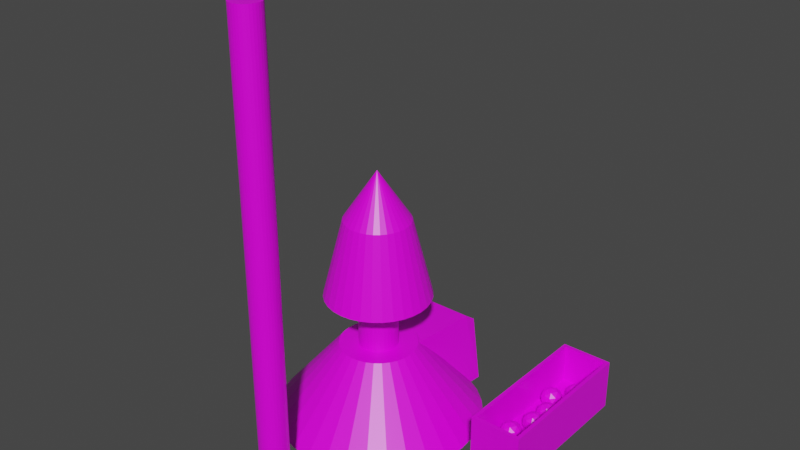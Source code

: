 # Source: kohler.blend  (saved by Blender 2.92.15; exported with 4.5.12 LTS)
import bpy
from mathutils import Matrix  # noqa: F401  (used for matrix-valued properties, if any)

bpy.ops.wm.read_factory_settings(use_empty=True)
scene = bpy.context.scene
scene.name = 'Scene'

# ---- collections
col_collection = bpy.data.collections.new('Collection'); scene.collection.children.link(col_collection)

# ---- images (referenced by path relative to the original .blend; pixels are not part of the script)
import os
ASSET_DIR = os.environ.get("B2B_ASSET_DIR", "")  # directory of the original .blend (textures are referenced by path, not embedded)
HERE = os.path.dirname(os.path.abspath(__file__))  # packed textures are extracted next to this script under _unpacked/

def load_image(name, relpath, width, height, colorspace="sRGB"):
    """Load a texture the original file referenced (path relative to the .blend, or extracted next to this script)."""
    p = next((c for c in (os.path.join(HERE, relpath), os.path.join(ASSET_DIR, relpath)) if relpath and os.path.exists(c)), "")
    if p:
        img = bpy.data.images.load(p, check_existing=True)
        img.name = name
    else:  # same state as the original file: an image datablock whose file is absent (Cycles renders it pink)
        img = bpy.data.images.new(name, width, height)
        img.source = "FILE"
        img.filepath = "//" + (relpath or name)
    img.colorspace_settings.name = colorspace
    return img
img_rkhfe1cp_png = load_image('RKhFe1cP.png', 'RKhFe1cP.png', 1024, 1024, 'sRGB')

# ---- materials (node trees are filled in below, after node groups)
mat_material = bpy.data.materials.new('Material')
mat_material.alpha_threshold = 0.0
mat_material.use_transparent_shadow = False
mat_material.line_color = (0.0, 0.0, 0.0, 1.0)

# ---- material node trees
mat_material.use_nodes = True; mat_material.node_tree.nodes.clear()
_N = mat_material.node_tree.nodes; _L = mat_material.node_tree.links
n0 = _N.new('ShaderNodeOutputMaterial'); n0.name = 'Material Output'; n0.location = (300, 300)
n1 = _N.new('ShaderNodeBsdfPrincipled'); n1.name = 'Principled BSDF'; n1.location = (10, 300)
n1.distribution = 'GGX'
n1.subsurface_method = 'BURLEY'
n1.inputs[2].default_value = 0.4
n1.inputs[3].default_value = 1.45
n1.inputs[27].default_value = (0.0, 0.0, 0.0, 1.0)
n1.inputs[28].default_value = 1.0
n2 = _N.new('ShaderNodeTexImage'); n2.name = 'Image Texture'; n2.location = (-399, 209)
n2.image = img_rkhfe1cp_png
_L.new(n1.outputs[0], n0.inputs[0])
_L.new(n2.outputs[0], n1.inputs[0])
n0.is_active_output = True

# ---- world
world_world = bpy.data.worlds.new('World'); scene.world = world_world
world_world.use_nodes = True; world_world.node_tree.nodes.clear()
_N = world_world.node_tree.nodes; _L = world_world.node_tree.links
n0 = _N.new('ShaderNodeOutputWorld'); n0.name = 'World Output'; n0.location = (300, 300)
n1 = _N.new('ShaderNodeBackground'); n1.name = 'Background'; n1.location = (10, 300)
n1.inputs[0].default_value = (0.05088, 0.05088, 0.05088, 1.0)
_L.new(n1.outputs[0], n0.inputs[0])
n0.is_active_output = True
world_world.color = (0.05088, 0.05088, 0.05088)
world_world.use_sun_shadow = False
world_world.sun_shadow_jitter_overblur = 0.0

# ---- meshes
me_cylinder = bpy.data.meshes.new('Cylinder')
me_cylinder.from_pydata([(-1.164e-07, 2.674, -1.0), (-1.894e-07, 0.5041, 1.0), (0.5216, 2.622, -1.0), (0.09834, 0.4944, 1.0), (1.023, 2.47, -1.0), (0.1929, 0.4657, 1.0), (1.485, 2.223, -1.0), (0.28, 0.4191, 1.0), (1.89, 1.89, -1.0), (0.3564, 0.3564, 1.0), (2.223, 1.485, -1.0), (0.4191, 0.28, 1.0), (2.47, 1.023, -1.0), (0.4657, 0.1929, 1.0), (2.622, 0.5216, -1.0), (0.4944, 0.09834, 1.0), (2.674, -3.316e-07, -1.0), (0.5041, -6.159e-10, 1.0), (2.622, -0.5216, -1.0), (0.4944, -0.09834, 1.0), (2.47, -1.023, -1.0), (0.4657, -0.1929, 1.0), (2.223, -1.485, -1.0), (0.4191, -0.28, 1.0), (1.89, -1.89, -1.0), (0.3564, -0.3564, 1.0), (1.485, -2.223, -1.0), (0.28, -0.4191, 1.0), (1.023, -2.47, -1.0), (0.1929, -0.4657, 1.0), (0.5216, -2.622, -1.0), (0.09834, -0.4944, 1.0), (-9.876e-07, -2.674, -1.0), (-1.736e-07, -0.5041, 1.0), (-0.5216, -2.622, -1.0), (-0.09834, -0.4944, 1.0), (-1.023, -2.47, -1.0), (-0.1929, -0.4657, 1.0), (-1.485, -2.223, -1.0), (-0.28, -0.4191, 1.0), (-1.89, -1.89, -1.0), (-0.3564, -0.3564, 1.0), (-2.223, -1.485, -1.0), (-0.4191, -0.28, 1.0), (-2.47, -1.023, -1.0), (-0.4657, -0.1929, 1.0), (-2.622, -0.5216, -1.0), (-0.4944, -0.09834, 1.0), (-2.674, 2.048e-06, -1.0), (-0.5041, 5.126e-07, 1.0), (-2.622, 0.5216, -1.0), (-0.4944, 0.09834, 1.0), (-2.47, 1.023, -1.0), (-0.4657, 0.1929, 1.0), (-2.223, 1.485, -1.0), (-0.4191, 0.28, 1.0), (-1.89, 1.89, -1.0), (-0.3564, 0.3564, 1.0), (-1.485, 2.223, -1.0), (-0.28, 0.4191, 1.0), (-1.023, 2.47, -1.0), (-0.1929, 0.4657, 1.0), (-0.5216, 2.622, -1.0), (-0.09834, 0.4944, 1.0), (0.2646, 1.33, 2.379), (-1.168e-07, 1.357, 2.379), (0.5191, 1.253, 2.379), (0.7537, 1.128, 2.379), (0.9592, 0.9592, 2.379), (1.128, 0.7537, 2.379), (1.253, 0.5191, 2.379), (1.33, 0.2646, 2.379), (1.357, -1.124e-08, 2.379), (1.33, -0.2646, 2.379), (1.253, -0.5191, 2.379), (1.128, -0.7537, 2.379), (0.9592, -0.9592, 2.379), (0.7537, -1.128, 2.379), (0.5191, -1.253, 2.379), (0.2646, -1.33, 2.379), (-5.588e-07, -1.357, 2.379), (-0.2646, -1.33, 2.379), (-0.5191, -1.253, 2.379), (-0.7537, -1.128, 2.379), (-0.9592, -0.9592, 2.379), (-1.128, -0.7537, 2.379), (-1.253, -0.5191, 2.379), (-1.33, -0.2646, 2.379), (-1.357, 1.196e-06, 2.379), (-1.33, 0.2647, 2.379), (-1.253, 0.5191, 2.379), (-1.128, 0.7537, 2.379), (-0.9592, 0.9592, 2.379), (-0.7537, 1.128, 2.379), (-0.5191, 1.253, 2.379), (-0.2646, 1.33, 2.379), (0.1642, 0.8255, 4.428), (1.589e-08, 0.8417, 4.428), (0.3221, 0.7776, 4.428), (0.4676, 0.6998, 4.428), (0.5951, 0.5951, 4.428), (0.6998, 0.4676, 4.428), (0.7776, 0.3221, 4.428), (0.8255, 0.1642, 4.428), (0.8417, 1.335e-07, 4.428), (0.8255, -0.1642, 4.428), (0.7776, -0.3221, 4.428), (0.6998, -0.4676, 4.428), (0.5951, -0.5951, 4.428), (0.4676, -0.6998, 4.428), (0.3221, -0.7776, 4.428), (0.1642, -0.8255, 4.428), (-2.584e-07, -0.8417, 4.428), (-0.1642, -0.8255, 4.428), (-0.3221, -0.7776, 4.428), (-0.4676, -0.6998, 4.428), (-0.5951, -0.5951, 4.428), (-0.6998, -0.4676, 4.428), (-0.7776, -0.3221, 4.428), (-0.8255, -0.1642, 4.428), (-0.8417, 8.827e-07, 4.428), (-0.8255, 0.1642, 4.428), (-0.7776, 0.3221, 4.428), (-0.6998, 0.4676, 4.428), (-0.5951, 0.5951, 4.428), (-0.4676, 0.6998, 4.428), (-0.3221, 0.7776, 4.428), (-0.1642, 0.8255, 4.428), (0.1642, 0.8255, 4.428), (1.589e-08, 0.8417, 4.428), (0.3221, 0.7776, 4.428), (0.4676, 0.6998, 4.428), (0.5951, 0.5951, 4.428), (0.6998, 0.4676, 4.428), (0.7776, 0.3221, 4.428), (0.8255, 0.1642, 4.428), (0.8417, 1.335e-07, 4.428), (0.8255, -0.1642, 4.428), (0.7776, -0.3221, 4.428), (0.6998, -0.4676, 4.428), (0.5951, -0.5951, 4.428), (0.4676, -0.6998, 4.428), (0.3221, -0.7776, 4.428), (0.1642, -0.8255, 4.428), (-2.584e-07, -0.8417, 4.428), (-0.1642, -0.8255, 4.428), (-0.3221, -0.7776, 4.428), (-0.4676, -0.6998, 4.428), (-0.5951, -0.5951, 4.428), (-0.6998, -0.4676, 4.428), (-0.7776, -0.3221, 4.428), (-0.8255, -0.1642, 4.428), (-0.8417, 8.827e-07, 4.428), (-0.8255, 0.1642, 4.428), (-0.7776, 0.3221, 4.428), (-0.6998, 0.4676, 4.428), (-0.5951, 0.5951, 4.428), (-0.4676, 0.6998, 4.428), (-0.3221, 0.7776, 4.428), (-0.1642, 0.8255, 4.428), (0.1951, 0.9808, 1.0), (0.0, 1.0, 1.0), (0.3827, 0.9239, 1.0), (0.5556, 0.8315, 1.0), (0.7071, 0.7071, 1.0), (0.8315, 0.5556, 1.0), (0.9239, 0.3827, 1.0), (0.9808, 0.1951, 1.0), (1.0, 7.55e-08, 1.0), (0.9808, -0.1951, 1.0), (0.9239, -0.3827, 1.0), (0.8315, -0.5556, 1.0), (0.7071, -0.7071, 1.0), (0.5556, -0.8315, 1.0), (0.3827, -0.9239, 1.0), (0.1951, -0.9808, 1.0), (-3.258e-07, -1.0, 1.0), (-0.1951, -0.9808, 1.0), (-0.3827, -0.9239, 1.0), (-0.5556, -0.8315, 1.0), (-0.7071, -0.7071, 1.0), (-0.8315, -0.5556, 1.0), (-0.9239, -0.3827, 1.0), (-0.9808, -0.1951, 1.0), (-1.0, 9.656e-07, 1.0), (-0.9808, 0.1951, 1.0), (-0.9239, 0.3827, 1.0), (-0.8315, 0.5556, 1.0), (-0.7071, 0.7071, 1.0), (-0.5556, 0.8315, 1.0), (-0.3827, 0.9239, 1.0), (-0.1951, 0.9808, 1.0), (0.09834, 0.4944, 2.437), (-4.324e-07, 0.5041, 2.437), (0.1929, 0.4657, 2.437), (0.28, 0.4191, 2.437), (0.3564, 0.3564, 2.437), (0.4191, 0.28, 2.437), (0.4657, 0.1929, 2.437), (0.4944, 0.09834, 2.437), (0.5041, -6.159e-10, 2.437), (0.4944, -0.09834, 2.437), (0.4657, -0.1929, 2.437), (0.4191, -0.28, 2.437), (0.3564, -0.3564, 2.437), (0.28, -0.4191, 2.437), (0.1929, -0.4657, 2.437), (0.09834, -0.4944, 2.437), (-4.166e-07, -0.5041, 2.437), (-0.09834, -0.4944, 2.437), (-0.1929, -0.4657, 2.437), (-0.28, -0.4191, 2.437), (-0.3564, -0.3564, 2.437), (-0.4191, -0.28, 2.437), (-0.4657, -0.1929, 2.437), (-0.4944, -0.09834, 2.437), (-0.5041, 5.126e-07, 2.437), (-0.4944, 0.09834, 2.437), (-0.4657, 0.1929, 2.437), (-0.4191, 0.28, 2.437), (-0.3564, 0.3564, 2.437), (-0.28, 0.4191, 2.437), (-0.1929, 0.4657, 2.437), (-0.09834, 0.4944, 2.437), (-1.937e-07, 3.576e-07, 5.692), (-1.918e-07, 3.576e-07, 5.692), (-1.788e-07, 3.576e-07, 5.692), (-1.788e-07, 3.576e-07, 5.692), (-1.788e-07, 3.576e-07, 5.692), (-1.788e-07, 3.576e-07, 5.692), (-1.788e-07, 3.576e-07, 5.692), (-1.788e-07, 3.725e-07, 5.692), (-1.788e-07, 3.674e-07, 5.692), (-1.788e-07, 3.725e-07, 5.692), (-1.788e-07, 3.576e-07, 5.692), (-1.788e-07, 3.576e-07, 5.692), (-1.788e-07, 3.576e-07, 5.692), (-1.788e-07, 3.576e-07, 5.692), (-1.788e-07, 3.576e-07, 5.692), (-1.937e-07, 3.576e-07, 5.692), (-1.918e-07, 3.576e-07, 5.692), (-1.937e-07, 3.576e-07, 5.692), (-1.788e-07, 3.576e-07, 5.692), (-1.788e-07, 3.576e-07, 5.692), (-1.788e-07, 3.576e-07, 5.692), (-1.788e-07, 3.576e-07, 5.692), (-1.788e-07, 3.576e-07, 5.692), (-1.788e-07, 3.725e-07, 5.692), (-1.788e-07, 3.674e-07, 5.692), (-1.788e-07, 3.725e-07, 5.692), (-1.788e-07, 3.576e-07, 5.692), (-1.788e-07, 3.576e-07, 5.692), (-1.788e-07, 3.576e-07, 5.692), (-1.788e-07, 3.576e-07, 5.692), (-1.788e-07, 3.576e-07, 5.692), (-1.937e-07, 3.576e-07, 5.692), (3.387, -0.654, -0.654), (3.482, -0.559, 0.654), (3.387, 3.328, -0.654), (3.482, 3.233, 0.654), (4.695, -0.654, -0.654), (4.6, -0.559, 0.654), (4.695, 3.328, -0.654), (4.6, 3.233, 0.654), (3.387, -0.654, 0.654), (3.387, 3.328, 0.654), (4.695, 3.328, 0.654), (4.695, -0.654, 0.654), (3.482, -0.559, -0.3492), (3.482, 3.233, -0.3492), (4.6, 3.233, -0.3492), (4.6, -0.559, -0.3492), (4.041, -0.1739, -0.4228), (4.241, -0.3193, -0.2699), (3.965, -0.4091, -0.2699), (3.794, -0.1739, -0.2699), (3.965, 0.06129, -0.2699), (4.241, -0.02855, -0.2699), (4.117, -0.4091, -0.02259), (3.841, -0.3193, -0.02259), (3.841, -0.02855, -0.02259), (4.117, 0.06129, -0.02259), (4.288, -0.1739, -0.02259), (4.041, -0.1739, 0.1303), (3.996, -0.3122, -0.3815), (4.159, -0.2594, -0.3815), (4.114, -0.3976, -0.2916), (4.276, -0.1739, -0.2916), (4.159, -0.08847, -0.3815), (3.896, -0.1739, -0.3815), (3.851, -0.3122, -0.2916), (3.996, -0.03566, -0.3815), (3.851, -0.03566, -0.2916), (4.114, 0.04978, -0.2916), (4.304, -0.2594, -0.1462), (4.304, -0.08847, -0.1462), (4.041, -0.4504, -0.1462), (4.204, -0.3976, -0.1462), (3.778, -0.2594, -0.1462), (3.878, -0.3976, -0.1462), (3.878, 0.04978, -0.1462), (3.778, -0.08847, -0.1462), (4.204, 0.04978, -0.1462), (4.041, 0.1026, -0.1462), (4.231, -0.3122, -0.0008827), (3.968, -0.3976, -0.0008823), (3.806, -0.1739, -0.0008828), (3.968, 0.04978, -0.0008823), (4.231, -0.03566, -0.0008827), (4.086, -0.3122, 0.08896), (4.186, -0.1739, 0.08896), (3.923, -0.2594, 0.08896), (3.923, -0.08847, 0.08896), (4.086, -0.03566, 0.08896), (4.041, 1.002, -0.4228), (4.241, 0.8567, -0.2699), (3.965, 0.7668, -0.2699), (3.794, 1.002, -0.2699), (3.965, 1.237, -0.2699), (4.241, 1.147, -0.2699), (4.117, 0.7668, -0.02259), (3.841, 0.8567, -0.02259), (3.841, 1.147, -0.02259), (4.117, 1.237, -0.02259), (4.288, 1.002, -0.02259), (4.041, 1.002, 0.1303), (3.996, 0.8638, -0.3815), (4.159, 0.9166, -0.3815), (4.114, 0.7783, -0.2916), (4.276, 1.002, -0.2916), (4.159, 1.087, -0.3815), (3.896, 1.002, -0.3815), (3.851, 0.8638, -0.2916), (3.996, 1.14, -0.3815), (3.851, 1.14, -0.2916), (4.114, 1.226, -0.2916), (4.304, 0.9166, -0.1462), (4.304, 1.087, -0.1462), (4.041, 0.7255, -0.1462), (4.204, 0.7783, -0.1462), (3.778, 0.9166, -0.1462), (3.878, 0.7783, -0.1462), (3.878, 1.226, -0.1462), (3.778, 1.087, -0.1462), (4.204, 1.226, -0.1462), (4.041, 1.279, -0.1462), (4.231, 0.8638, -0.0008827), (3.968, 0.7783, -0.0008823), (3.806, 1.002, -0.0008828), (3.968, 1.226, -0.0008823), (4.231, 1.14, -0.0008827), (4.086, 0.8638, 0.08896), (4.186, 1.002, 0.08896), (3.923, 0.9166, 0.08896), (3.923, 1.087, 0.08896), (4.086, 1.14, 0.08896), (3.83, 2.129, -0.4228), (4.031, 1.984, -0.2699), (3.754, 1.894, -0.2699), (3.583, 2.129, -0.2699), (3.754, 2.364, -0.2699), (4.031, 2.274, -0.2699), (3.907, 1.894, -0.02259), (3.63, 1.984, -0.02259), (3.63, 2.274, -0.02259), (3.907, 2.364, -0.02259), (4.078, 2.129, -0.02259), (3.83, 2.129, 0.1303), (3.786, 1.991, -0.3815), (3.948, 2.044, -0.3815), (3.903, 1.905, -0.2916), (4.066, 2.129, -0.2916), (3.948, 2.215, -0.3815), (3.685, 2.129, -0.3815), (3.64, 1.991, -0.2916), (3.786, 2.267, -0.3815), (3.64, 2.267, -0.2916), (3.903, 2.353, -0.2916), (4.093, 2.044, -0.1462), (4.093, 2.215, -0.1462), (3.83, 1.853, -0.1462), (3.993, 1.905, -0.1462), (3.568, 2.044, -0.1462), (3.668, 1.905, -0.1462), (3.668, 2.353, -0.1462), (3.568, 2.215, -0.1462), (3.993, 2.353, -0.1462), (3.83, 2.406, -0.1462), (4.021, 1.991, -0.0008827), (3.758, 1.905, -0.0008823), (3.595, 2.129, -0.0008828), (3.758, 2.353, -0.0008823), (4.021, 2.267, -0.0008827), (3.875, 1.991, 0.08896), (3.976, 2.129, 0.08896), (3.713, 2.044, 0.08896), (3.713, 2.215, 0.08896), (3.875, 2.267, 0.08896), (3.83, 0.3616, -0.4228), (4.031, 0.2162, -0.2699), (3.754, 0.1264, -0.2699), (3.583, 0.3616, -0.2699), (3.754, 0.5968, -0.2699), (4.031, 0.5069, -0.2699), (3.907, 0.1264, -0.02259), (3.63, 0.2162, -0.02259), (3.63, 0.5069, -0.02259), (3.907, 0.5968, -0.02259), (4.078, 0.3616, -0.02259), (3.83, 0.3616, 0.1303), (3.786, 0.2233, -0.3815), (3.948, 0.2761, -0.3815), (3.903, 0.1379, -0.2916), (4.066, 0.3616, -0.2916), (3.948, 0.447, -0.3815), (3.685, 0.3616, -0.3815), (3.64, 0.2233, -0.2916), (3.786, 0.4998, -0.3815), (3.64, 0.4998, -0.2916), (3.903, 0.5853, -0.2916), (4.093, 0.2761, -0.1462), (4.093, 0.447, -0.1462), (3.83, 0.08506, -0.1462), (3.993, 0.1379, -0.1462), (3.568, 0.2761, -0.1462), (3.668, 0.1379, -0.1462), (3.668, 0.5853, -0.1462), (3.568, 0.447, -0.1462), (3.993, 0.5853, -0.1462), (3.83, 0.6381, -0.1462), (4.021, 0.2233, -0.0008827), (3.758, 0.1379, -0.0008823), (3.595, 0.3616, -0.0008828), (3.758, 0.5853, -0.0008823), (4.021, 0.4998, -0.0008827), (3.875, 0.2233, 0.08896), (3.976, 0.3616, 0.08896), (3.713, 0.2761, 0.08896), (3.713, 0.447, 0.08896), (3.875, 0.4998, 0.08896), (4.092, 1.533, -0.4228), (4.292, 1.387, -0.2699), (4.016, 1.298, -0.2699), (3.845, 1.533, -0.2699), (4.016, 1.768, -0.2699), (4.292, 1.678, -0.2699), (4.169, 1.298, -0.02259), (3.892, 1.387, -0.02259), (3.892, 1.678, -0.02259), (4.169, 1.768, -0.02259), (4.34, 1.533, -0.02259), (4.092, 1.533, 0.1303), (4.047, 1.395, -0.3815), (4.21, 1.447, -0.3815), (4.165, 1.309, -0.2916), (4.328, 1.533, -0.2916), (4.21, 1.618, -0.3815), (3.947, 1.533, -0.3815), (3.902, 1.395, -0.2916), (4.047, 1.671, -0.3815), (3.902, 1.671, -0.2916), (4.165, 1.756, -0.2916), (4.355, 1.447, -0.1462), (4.355, 1.618, -0.1462), (4.092, 1.256, -0.1462), (4.255, 1.309, -0.1462), (3.829, 1.447, -0.1462), (3.93, 1.309, -0.1462), (3.93, 1.756, -0.1462), (3.829, 1.618, -0.1462), (4.255, 1.756, -0.1462), (4.092, 1.809, -0.1462), (4.283, 1.395, -0.0008827), (4.02, 1.309, -0.0008823), (3.857, 1.533, -0.0008828), (4.02, 1.756, -0.0008823), (4.283, 1.671, -0.0008827), (4.137, 1.395, 0.08896), (4.238, 1.533, 0.08896), (3.975, 1.447, 0.08896), (3.975, 1.618, 0.08896), (4.137, 1.671, 0.08896), (4.22, 2.645, -0.4228), (4.42, 2.5, -0.2699), (4.144, 2.41, -0.2699), (3.973, 2.645, -0.2699), (4.144, 2.88, -0.2699), (4.42, 2.79, -0.2699), (4.297, 2.41, -0.02259), (4.02, 2.5, -0.02259), (4.02, 2.79, -0.02259), (4.297, 2.88, -0.02259), (4.468, 2.645, -0.02259), (4.22, 2.645, 0.1303), (4.175, 2.507, -0.3815), (4.338, 2.56, -0.3815), (4.293, 2.421, -0.2916), (4.456, 2.645, -0.2916), (4.338, 2.73, -0.3815), (4.075, 2.645, -0.3815), (4.03, 2.507, -0.2916), (4.175, 2.783, -0.3815), (4.03, 2.783, -0.2916), (4.293, 2.869, -0.2916), (4.483, 2.56, -0.1462), (4.483, 2.73, -0.1462), (4.22, 2.369, -0.1462), (4.383, 2.421, -0.1462), (3.957, 2.56, -0.1462), (4.058, 2.421, -0.1462), (4.058, 2.869, -0.1462), (3.957, 2.73, -0.1462), (4.383, 2.869, -0.1462), (4.22, 2.922, -0.1462), (4.411, 2.507, -0.0008827), (4.148, 2.421, -0.0008823), (3.985, 2.645, -0.0008828), (4.148, 2.869, -0.0008823), (4.411, 2.783, -0.0008827), (4.265, 2.507, 0.08896), (4.366, 2.645, 0.08896), (4.103, 2.56, 0.08896), (4.103, 2.73, 0.08896), (4.265, 2.783, 0.08896), (-0.9856, -0.1255, -0.9856), (-0.7402, 0.2019, 0.9807), (-0.5755, 2.744, -1.021), (-0.5755, 2.744, 0.713), (0.9856, -0.1255, -0.9856), (0.7814, 0.2019, 0.9807), (0.9367, 2.744, -1.021), (0.9367, 2.744, 0.713), (-0.6008, 2.417, 0.9474), (-0.805, 2.744, -1.029), (1.166, 2.744, -1.029), (0.9208, 2.417, 0.9474), (-0.5755, 2.719, 0.713), (-0.5755, 2.719, -1.021), (0.9367, 2.719, -1.021), (0.9367, 2.719, 0.713), (-0.5755, 2.602, 0.713), (-0.5755, 2.602, -1.021), (0.9367, 2.602, -1.021), (0.9367, 2.602, 0.713), (0.0, -3.367, -0.3626), (0.0, -3.367, 10.52), (0.07074, -3.374, -0.3626), (0.07074, -3.374, 10.52), (0.1388, -3.395, -0.3626), (0.1388, -3.395, 10.52), (0.2014, -3.428, -0.3626), (0.2014, -3.428, 10.52), (0.2564, -3.473, -0.3626), (0.2564, -3.473, 10.52), (0.3015, -3.528, -0.3626), (0.3015, -3.528, 10.52), (0.335, -3.591, -0.3626), (0.335, -3.591, 10.52), (0.3556, -3.659, -0.3626), (0.3556, -3.659, 10.52), (0.3626, -3.73, -0.3626), (0.3626, -3.73, 10.52), (0.3556, -3.8, -0.3626), (0.3556, -3.8, 10.52), (0.335, -3.868, -0.3626), (0.335, -3.868, 10.52), (0.3015, -3.931, -0.3626), (0.3015, -3.931, 10.52), (0.2564, -3.986, -0.3626), (0.2564, -3.986, 10.52), (0.2014, -4.031, -0.3626), (0.2014, -4.031, 10.52), (0.1388, -4.065, -0.3626), (0.1388, -4.065, 10.52), (0.07074, -4.085, -0.3626), (0.07074, -4.085, 10.52), (-1.181e-07, -4.092, -0.3626), (-1.181e-07, -4.092, 10.52), (-0.07074, -4.085, -0.3626), (-0.07074, -4.085, 10.52), (-0.1388, -4.065, -0.3626), (-0.1388, -4.065, 10.52), (-0.2014, -4.031, -0.3626), (-0.2014, -4.031, 10.52), (-0.2564, -3.986, -0.3626), (-0.2564, -3.986, 10.52), (-0.3015, -3.931, -0.3626), (-0.3015, -3.931, 10.52), (-0.335, -3.868, -0.3626), (-0.335, -3.868, 10.52), (-0.3556, -3.8, -0.3626), (-0.3556, -3.8, 10.52), (-0.3626, -3.73, -0.3626), (-0.3626, -3.73, 10.52), (-0.3556, -3.659, -0.3626), (-0.3556, -3.659, 10.52), (-0.335, -3.591, -0.3626), (-0.335, -3.591, 10.52), (-0.3015, -3.528, -0.3626), (-0.3015, -3.528, 10.52), (-0.2564, -3.473, -0.3626), (-0.2564, -3.473, 10.52), (-0.2014, -3.428, -0.3626), (-0.2014, -3.428, 10.52), (-0.1388, -3.395, -0.3626), (-0.1388, -3.395, 10.52), (-0.07074, -3.374, -0.3626), (-0.07074, -3.374, 10.52)], [], [(0, 161, 160, 2), (2, 160, 162, 4), (4, 162, 163, 6), (6, 163, 164, 8), (8, 164, 165, 10), (10, 165, 166, 12), (12, 166, 167, 14), (14, 167, 168, 16), (16, 168, 169, 18), (18, 169, 170, 20), (20, 170, 171, 22), (22, 171, 172, 24), (24, 172, 173, 26), (26, 173, 174, 28), (28, 174, 175, 30), (30, 175, 176, 32), (32, 176, 177, 34), (34, 177, 178, 36), (36, 178, 179, 38), (38, 179, 180, 40), (40, 180, 181, 42), (42, 181, 182, 44), (44, 182, 183, 46), (46, 183, 184, 48), (48, 184, 185, 50), (50, 185, 186, 52), (52, 186, 187, 54), (54, 187, 188, 56), (56, 188, 189, 58), (58, 189, 190, 60), (60, 190, 191, 62), (62, 191, 161, 0), (0, 2, 4, 6, 8, 10, 12, 14, 16, 18, 20, 22, 24, 26, 28, 30, 32, 34, 36, 38, 40, 42, 44, 46, 48, 50, 52, 54, 56, 58, 60, 62), (73, 72, 104, 105), (47, 45, 214, 215), (64, 66, 67, 68, 69, 70, 71, 72, 73, 74, 75, 76, 77, 78, 79, 80, 81, 82, 83, 84, 85, 86, 87, 88, 89, 90, 91, 92, 93, 94, 95, 65), (108, 107, 139, 140), (87, 86, 118, 119), (74, 73, 105, 106), (88, 87, 119, 120), (75, 74, 106, 107), (89, 88, 120, 121), (76, 75, 107, 108), (90, 89, 121, 122), (77, 76, 108, 109), (91, 90, 122, 123), (78, 77, 109, 110), (64, 65, 97, 96), (92, 91, 123, 124), (79, 78, 110, 111), (66, 64, 96, 98), (93, 92, 124, 125), (80, 79, 111, 112), (67, 66, 98, 99), (94, 93, 125, 126), (81, 80, 112, 113), (68, 67, 99, 100), (95, 94, 126, 127), (82, 81, 113, 114), (69, 68, 100, 101), (65, 95, 127, 97), (83, 82, 114, 115), (70, 69, 101, 102), (84, 83, 115, 116), (71, 70, 102, 103), (85, 84, 116, 117), (72, 71, 103, 104), (86, 85, 117, 118), (148, 147, 243, 244), (122, 121, 153, 154), (109, 108, 140, 141), (123, 122, 154, 155), (110, 109, 141, 142), (96, 97, 129, 128), (124, 123, 155, 156), (111, 110, 142, 143), (98, 96, 128, 130), (125, 124, 156, 157), (112, 111, 143, 144), (99, 98, 130, 131), (126, 125, 157, 158), (113, 112, 144, 145), (100, 99, 131, 132), (127, 126, 158, 159), (114, 113, 145, 146), (101, 100, 132, 133), (97, 127, 159, 129), (115, 114, 146, 147), (102, 101, 133, 134), (116, 115, 147, 148), (103, 102, 134, 135), (117, 116, 148, 149), (104, 103, 135, 136), (118, 117, 149, 150), (105, 104, 136, 137), (119, 118, 150, 151), (106, 105, 137, 138), (120, 119, 151, 152), (107, 106, 138, 139), (121, 120, 152, 153), (1, 3, 160, 161), (3, 5, 162, 160), (5, 7, 163, 162), (7, 9, 164, 163), (9, 11, 165, 164), (11, 13, 166, 165), (13, 15, 167, 166), (15, 17, 168, 167), (17, 19, 169, 168), (19, 21, 170, 169), (21, 23, 171, 170), (23, 25, 172, 171), (25, 27, 173, 172), (27, 29, 174, 173), (29, 31, 175, 174), (31, 33, 176, 175), (33, 35, 177, 176), (35, 37, 178, 177), (37, 39, 179, 178), (39, 41, 180, 179), (41, 43, 181, 180), (43, 45, 182, 181), (45, 47, 183, 182), (47, 49, 184, 183), (49, 51, 185, 184), (51, 53, 186, 185), (53, 55, 187, 186), (55, 57, 188, 187), (57, 59, 189, 188), (59, 61, 190, 189), (61, 63, 191, 190), (63, 1, 161, 191), (192, 193, 223, 222, 221, 220, 219, 218, 217, 216, 215, 214, 213, 212, 211, 210, 209, 208, 207, 206, 205, 204, 203, 202, 201, 200, 199, 198, 197, 196, 195, 194), (21, 19, 201, 202), (49, 47, 215, 216), (23, 21, 202, 203), (51, 49, 216, 217), (25, 23, 203, 204), (53, 51, 217, 218), (27, 25, 204, 205), (55, 53, 218, 219), (29, 27, 205, 206), (3, 1, 193, 192), (57, 55, 219, 220), (31, 29, 206, 207), (5, 3, 192, 194), (59, 57, 220, 221), (33, 31, 207, 208), (7, 5, 194, 195), (61, 59, 221, 222), (35, 33, 208, 209), (9, 7, 195, 196), (63, 61, 222, 223), (37, 35, 209, 210), (11, 9, 196, 197), (1, 63, 223, 193), (39, 37, 210, 211), (13, 11, 197, 198), (41, 39, 211, 212), (15, 13, 198, 199), (43, 41, 212, 213), (17, 15, 199, 200), (45, 43, 213, 214), (19, 17, 200, 201), (224, 225, 255, 254, 253, 252, 251, 250, 249, 248, 247, 246, 245, 244, 243, 242, 241, 240, 239, 238, 237, 236, 235, 234, 233, 232, 231, 230, 229, 228, 227, 226), (135, 134, 230, 231), (149, 148, 244, 245), (136, 135, 231, 232), (150, 149, 245, 246), (137, 136, 232, 233), (151, 150, 246, 247), (138, 137, 233, 234), (152, 151, 247, 248), (139, 138, 234, 235), (153, 152, 248, 249), (140, 139, 235, 236), (154, 153, 249, 250), (141, 140, 236, 237), (155, 154, 250, 251), (142, 141, 237, 238), (128, 129, 225, 224), (156, 155, 251, 252), (143, 142, 238, 239), (130, 128, 224, 226), (157, 156, 252, 253), (144, 143, 239, 240), (131, 130, 226, 227), (158, 157, 253, 254), (145, 144, 240, 241), (132, 131, 227, 228), (159, 158, 254, 255), (146, 145, 241, 242), (133, 132, 228, 229), (129, 159, 255, 225), (147, 146, 242, 243), (134, 133, 229, 230), (256, 264, 265, 258), (258, 265, 266, 262), (262, 266, 267, 260), (260, 267, 264, 256), (258, 262, 260, 256), (257, 261, 271, 268), (257, 259, 265, 264), (259, 263, 266, 265), (263, 261, 267, 266), (261, 257, 264, 267), (270, 269, 268, 271), (263, 259, 269, 270), (261, 263, 270, 271), (259, 257, 268, 269), (272, 285, 284), (273, 285, 287), (272, 284, 289), (272, 289, 291), (272, 291, 288), (273, 287, 294), (274, 286, 296), (275, 290, 298), (276, 292, 300), (277, 293, 302), (273, 294, 297), (274, 296, 299), (275, 298, 301), (276, 300, 303), (277, 302, 295), (278, 304, 309), (279, 305, 311), (280, 306, 312), (281, 307, 313), (282, 308, 310), (310, 313, 283), (310, 308, 313), (308, 281, 313), (313, 312, 283), (313, 307, 312), (307, 280, 312), (312, 311, 283), (312, 306, 311), (306, 279, 311), (311, 309, 283), (311, 305, 309), (305, 278, 309), (309, 310, 283), (309, 304, 310), (304, 282, 310), (295, 308, 282), (295, 302, 308), (302, 281, 308), (303, 307, 281), (303, 300, 307), (300, 280, 307), (301, 306, 280), (301, 298, 306), (298, 279, 306), (299, 305, 279), (299, 296, 305), (296, 278, 305), (297, 304, 278), (297, 294, 304), (294, 282, 304), (302, 303, 281), (302, 293, 303), (293, 276, 303), (300, 301, 280), (300, 292, 301), (292, 275, 301), (298, 299, 279), (298, 290, 299), (290, 274, 299), (296, 297, 278), (296, 286, 297), (286, 273, 297), (294, 295, 282), (294, 287, 295), (287, 277, 295), (288, 293, 277), (288, 291, 293), (291, 276, 293), (291, 292, 276), (291, 289, 292), (289, 275, 292), (289, 290, 275), (289, 284, 290), (284, 274, 290), (287, 288, 277), (287, 285, 288), (285, 272, 288), (284, 286, 274), (284, 285, 286), (285, 273, 286), (314, 327, 326), (315, 327, 329), (314, 326, 331), (314, 331, 333), (314, 333, 330), (315, 329, 336), (316, 328, 338), (317, 332, 340), (318, 334, 342), (319, 335, 344), (315, 336, 339), (316, 338, 341), (317, 340, 343), (318, 342, 345), (319, 344, 337), (320, 346, 351), (321, 347, 353), (322, 348, 354), (323, 349, 355), (324, 350, 352), (352, 355, 325), (352, 350, 355), (350, 323, 355), (355, 354, 325), (355, 349, 354), (349, 322, 354), (354, 353, 325), (354, 348, 353), (348, 321, 353), (353, 351, 325), (353, 347, 351), (347, 320, 351), (351, 352, 325), (351, 346, 352), (346, 324, 352), (337, 350, 324), (337, 344, 350), (344, 323, 350), (345, 349, 323), (345, 342, 349), (342, 322, 349), (343, 348, 322), (343, 340, 348), (340, 321, 348), (341, 347, 321), (341, 338, 347), (338, 320, 347), (339, 346, 320), (339, 336, 346), (336, 324, 346), (344, 345, 323), (344, 335, 345), (335, 318, 345), (342, 343, 322), (342, 334, 343), (334, 317, 343), (340, 341, 321), (340, 332, 341), (332, 316, 341), (338, 339, 320), (338, 328, 339), (328, 315, 339), (336, 337, 324), (336, 329, 337), (329, 319, 337), (330, 335, 319), (330, 333, 335), (333, 318, 335), (333, 334, 318), (333, 331, 334), (331, 317, 334), (331, 332, 317), (331, 326, 332), (326, 316, 332), (329, 330, 319), (329, 327, 330), (327, 314, 330), (326, 328, 316), (326, 327, 328), (327, 315, 328), (356, 369, 368), (357, 369, 371), (356, 368, 373), (356, 373, 375), (356, 375, 372), (357, 371, 378), (358, 370, 380), (359, 374, 382), (360, 376, 384), (361, 377, 386), (357, 378, 381), (358, 380, 383), (359, 382, 385), (360, 384, 387), (361, 386, 379), (362, 388, 393), (363, 389, 395), (364, 390, 396), (365, 391, 397), (366, 392, 394), (394, 397, 367), (394, 392, 397), (392, 365, 397), (397, 396, 367), (397, 391, 396), (391, 364, 396), (396, 395, 367), (396, 390, 395), (390, 363, 395), (395, 393, 367), (395, 389, 393), (389, 362, 393), (393, 394, 367), (393, 388, 394), (388, 366, 394), (379, 392, 366), (379, 386, 392), (386, 365, 392), (387, 391, 365), (387, 384, 391), (384, 364, 391), (385, 390, 364), (385, 382, 390), (382, 363, 390), (383, 389, 363), (383, 380, 389), (380, 362, 389), (381, 388, 362), (381, 378, 388), (378, 366, 388), (386, 387, 365), (386, 377, 387), (377, 360, 387), (384, 385, 364), (384, 376, 385), (376, 359, 385), (382, 383, 363), (382, 374, 383), (374, 358, 383), (380, 381, 362), (380, 370, 381), (370, 357, 381), (378, 379, 366), (378, 371, 379), (371, 361, 379), (372, 377, 361), (372, 375, 377), (375, 360, 377), (375, 376, 360), (375, 373, 376), (373, 359, 376), (373, 374, 359), (373, 368, 374), (368, 358, 374), (371, 372, 361), (371, 369, 372), (369, 356, 372), (368, 370, 358), (368, 369, 370), (369, 357, 370), (398, 411, 410), (399, 411, 413), (398, 410, 415), (398, 415, 417), (398, 417, 414), (399, 413, 420), (400, 412, 422), (401, 416, 424), (402, 418, 426), (403, 419, 428), (399, 420, 423), (400, 422, 425), (401, 424, 427), (402, 426, 429), (403, 428, 421), (404, 430, 435), (405, 431, 437), (406, 432, 438), (407, 433, 439), (408, 434, 436), (436, 439, 409), (436, 434, 439), (434, 407, 439), (439, 438, 409), (439, 433, 438), (433, 406, 438), (438, 437, 409), (438, 432, 437), (432, 405, 437), (437, 435, 409), (437, 431, 435), (431, 404, 435), (435, 436, 409), (435, 430, 436), (430, 408, 436), (421, 434, 408), (421, 428, 434), (428, 407, 434), (429, 433, 407), (429, 426, 433), (426, 406, 433), (427, 432, 406), (427, 424, 432), (424, 405, 432), (425, 431, 405), (425, 422, 431), (422, 404, 431), (423, 430, 404), (423, 420, 430), (420, 408, 430), (428, 429, 407), (428, 419, 429), (419, 402, 429), (426, 427, 406), (426, 418, 427), (418, 401, 427), (424, 425, 405), (424, 416, 425), (416, 400, 425), (422, 423, 404), (422, 412, 423), (412, 399, 423), (420, 421, 408), (420, 413, 421), (413, 403, 421), (414, 419, 403), (414, 417, 419), (417, 402, 419), (417, 418, 402), (417, 415, 418), (415, 401, 418), (415, 416, 401), (415, 410, 416), (410, 400, 416), (413, 414, 403), (413, 411, 414), (411, 398, 414), (410, 412, 400), (410, 411, 412), (411, 399, 412), (440, 453, 452), (441, 453, 455), (440, 452, 457), (440, 457, 459), (440, 459, 456), (441, 455, 462), (442, 454, 464), (443, 458, 466), (444, 460, 468), (445, 461, 470), (441, 462, 465), (442, 464, 467), (443, 466, 469), (444, 468, 471), (445, 470, 463), (446, 472, 477), (447, 473, 479), (448, 474, 480), (449, 475, 481), (450, 476, 478), (478, 481, 451), (478, 476, 481), (476, 449, 481), (481, 480, 451), (481, 475, 480), (475, 448, 480), (480, 479, 451), (480, 474, 479), (474, 447, 479), (479, 477, 451), (479, 473, 477), (473, 446, 477), (477, 478, 451), (477, 472, 478), (472, 450, 478), (463, 476, 450), (463, 470, 476), (470, 449, 476), (471, 475, 449), (471, 468, 475), (468, 448, 475), (469, 474, 448), (469, 466, 474), (466, 447, 474), (467, 473, 447), (467, 464, 473), (464, 446, 473), (465, 472, 446), (465, 462, 472), (462, 450, 472), (470, 471, 449), (470, 461, 471), (461, 444, 471), (468, 469, 448), (468, 460, 469), (460, 443, 469), (466, 467, 447), (466, 458, 467), (458, 442, 467), (464, 465, 446), (464, 454, 465), (454, 441, 465), (462, 463, 450), (462, 455, 463), (455, 445, 463), (456, 461, 445), (456, 459, 461), (459, 444, 461), (459, 460, 444), (459, 457, 460), (457, 443, 460), (457, 458, 443), (457, 452, 458), (452, 442, 458), (455, 456, 445), (455, 453, 456), (453, 440, 456), (452, 454, 442), (452, 453, 454), (453, 441, 454), (482, 495, 494), (483, 495, 497), (482, 494, 499), (482, 499, 501), (482, 501, 498), (483, 497, 504), (484, 496, 506), (485, 500, 508), (486, 502, 510), (487, 503, 512), (483, 504, 507), (484, 506, 509), (485, 508, 511), (486, 510, 513), (487, 512, 505), (488, 514, 519), (489, 515, 521), (490, 516, 522), (491, 517, 523), (492, 518, 520), (520, 523, 493), (520, 518, 523), (518, 491, 523), (523, 522, 493), (523, 517, 522), (517, 490, 522), (522, 521, 493), (522, 516, 521), (516, 489, 521), (521, 519, 493), (521, 515, 519), (515, 488, 519), (519, 520, 493), (519, 514, 520), (514, 492, 520), (505, 518, 492), (505, 512, 518), (512, 491, 518), (513, 517, 491), (513, 510, 517), (510, 490, 517), (511, 516, 490), (511, 508, 516), (508, 489, 516), (509, 515, 489), (509, 506, 515), (506, 488, 515), (507, 514, 488), (507, 504, 514), (504, 492, 514), (512, 513, 491), (512, 503, 513), (503, 486, 513), (510, 511, 490), (510, 502, 511), (502, 485, 511), (508, 509, 489), (508, 500, 509), (500, 484, 509), (506, 507, 488), (506, 496, 507), (496, 483, 507), (504, 505, 492), (504, 497, 505), (497, 487, 505), (498, 503, 487), (498, 501, 503), (501, 486, 503), (501, 502, 486), (501, 499, 502), (499, 485, 502), (499, 500, 485), (499, 494, 500), (494, 484, 500), (497, 498, 487), (497, 495, 498), (495, 482, 498), (494, 496, 484), (494, 495, 496), (495, 483, 496), (524, 525, 532, 533), (531, 530, 538, 539), (534, 535, 529, 528), (528, 529, 525, 524), (533, 534, 528, 524), (535, 532, 525, 529), (527, 526, 533, 532), (526, 530, 534, 533), (531, 527, 532, 535), (530, 531, 535, 534), (538, 537, 541, 542), (530, 526, 537, 538), (527, 531, 539, 536), (526, 527, 536, 537), (541, 540, 543, 542), (536, 539, 543, 540), (537, 536, 540, 541), (539, 538, 542, 543), (544, 545, 547, 546), (546, 547, 549, 548), (548, 549, 551, 550), (550, 551, 553, 552), (552, 553, 555, 554), (554, 555, 557, 556), (556, 557, 559, 558), (558, 559, 561, 560), (560, 561, 563, 562), (562, 563, 565, 564), (564, 565, 567, 566), (566, 567, 569, 568), (568, 569, 571, 570), (570, 571, 573, 572), (572, 573, 575, 574), (574, 575, 577, 576), (576, 577, 579, 578), (578, 579, 581, 580), (580, 581, 583, 582), (582, 583, 585, 584), (584, 585, 587, 586), (586, 587, 589, 588), (588, 589, 591, 590), (590, 591, 593, 592), (592, 593, 595, 594), (594, 595, 597, 596), (596, 597, 599, 598), (598, 599, 601, 600), (600, 601, 603, 602), (602, 603, 605, 604), (547, 545, 607, 605, 603, 601, 599, 597, 595, 593, 591, 589, 587, 585, 583, 581, 579, 577, 575, 573, 571, 569, 567, 565, 563, 561, 559, 557, 555, 553, 551, 549), (604, 605, 607, 606), (606, 607, 545, 544), (544, 546, 548, 550, 552, 554, 556, 558, 560, 562, 564, 566, 568, 570, 572, 574, 576, 578, 580, 582, 584, 586, 588, 590, 592, 594, 596, 598, 600, 602, 604, 606)])
_uv = me_cylinder.uv_layers.new(name='UVMap')
_uv.uv.foreach_set('vector', [0.8203, 0.9425, 0.8203, 0.9425, 0.8203, 0.9425, 0.8203, 0.9425, 0.8203, 0.9425, 0.8203, 0.9425, 0.8203, 0.9425, 0.8203, 0.9425, 0.8203, 0.9425, 0.8203, 0.9425, 0.8203, 0.9425, 0.8203, 0.9425, 0.8203, 0.9425, 0.8203, 0.9425, 0.8203, 0.9425, 0.8203, 0.9425, 0.8203, 0.9425, 0.8203, 0.9425, 0.8203, 0.9425, 0.8203, 0.9425, 0.8203, 0.9425, 0.8203, 0.9425, 0.8203, 0.9425, 0.8203, 0.9425, 0.8203, 0.9425, 0.8203, 0.9425, 0.8203, 0.9425, 0.8203, 0.9425, 0.8203, 0.9425, 0.8203, 0.9425, 0.8203, 0.9425, 0.8203, 0.9425, 0.8203, 0.9425, 0.8203, 0.9425, 0.8203, 0.9425, 0.8203, 0.9425, 0.8203, 0.9425, 0.8203, 0.9425, 0.8203, 0.9425, 0.8203, 0.9425, 0.8203, 0.9425, 0.8203, 0.9425, 0.8203, 0.9425, 0.8203, 0.9425, 0.8203, 0.9425, 0.8203, 0.9425, 0.8203, 0.9425, 0.8203, 0.9425, 0.8203, 0.9425, 0.8203, 0.9425, 0.8203, 0.9425, 0.8203, 0.9425, 0.8203, 0.9425, 0.8203, 0.9425, 0.8203, 0.9425, 0.8203, 0.9425, 0.8203, 0.9425, 0.8203, 0.9425, 0.8203, 0.9425, 0.8203, 0.9425, 0.8203, 0.9425, 0.8203, 0.9425, 0.8203, 0.9425, 0.8203, 0.9425, 0.8203, 0.9425, 0.8203, 0.9425, 0.8203, 0.9425, 0.8203, 0.9425, 0.8203, 0.9425, 0.8203, 0.9425, 0.8203, 0.9425, 0.8203, 0.9425, 0.8203, 0.9425, 0.8203, 0.9425, 0.8203, 0.9425, 0.8203, 0.9425, 0.8203, 0.9425, 0.8203, 0.9425, 0.8203, 0.9425, 0.8203, 0.9425, 0.8203, 0.9425, 0.8203, 0.9425, 0.8203, 0.9425, 0.8203, 0.9425, 0.8203, 0.9425, 0.8203, 0.9425, 0.8203, 0.9425, 0.8203, 0.9425, 0.8203, 0.9425, 0.8203, 0.9425, 0.8203, 0.9425, 0.8203, 0.9425, 0.8203, 0.9425, 0.8203, 0.9425, 0.8203, 0.9425, 0.8203, 0.9425, 0.8203, 0.9425, 0.8203, 0.9425, 0.8203, 0.9425, 0.8203, 0.9425, 0.8203, 0.9425, 0.8203, 0.9425, 0.8203, 0.9425, 0.8203, 0.9425, 0.8203, 0.9425, 0.8203, 0.9425, 0.8203, 0.9425, 0.8203, 0.9425, 0.8203, 0.9425, 0.8203, 0.9425, 0.8203, 0.9425, 0.8203, 0.9425, 0.8203, 0.9425, 0.8203, 0.9425, 0.8203, 0.9425, 0.8203, 0.9425, 0.8203, 0.9425, 0.8203, 0.9425, 0.8203, 0.9425, 0.8203, 0.9425, 0.8203, 0.9425, 0.8203, 0.9425, 0.8203, 0.9425, 0.8203, 0.9425, 0.8203, 0.9425, 0.8203, 0.9425, 0.8203, 0.9425, 0.8203, 0.9425, 0.8203, 0.9425, 0.8203, 0.9425, 0.8203, 0.9425, 0.8203, 0.9425, 0.8203, 0.9425, 0.8203, 0.9425, 0.8203, 0.9425, 0.8203, 0.9425, 0.8203, 0.9425, 0.8203, 0.9425, 0.8203, 0.9425, 0.8203, 0.9425, 0.8203, 0.9425, 0.8203, 0.9425, 0.8203, 0.9425, 0.8203, 0.9425, 0.8203, 0.9425, 0.8203, 0.9425, 0.8203, 0.9425, 0.8203, 0.9425, 0.8203, 0.9425, 0.8203, 0.9425, 0.8203, 0.9425, 0.8203, 0.9425, 0.8203, 0.9425, 0.8203, 0.9425, 0.8203, 0.9425, 0.8203, 0.9425, 0.8203, 0.9425, 0.8203, 0.9425, 0.8203, 0.9425, 0.8203, 0.9425, 0.8203, 0.9425, 0.8203, 0.9425, 0.8203, 0.9425, 0.8203, 0.9425, 0.8203, 0.9425, 0.8203, 0.9425, 0.8203, 0.9425, 0.8203, 0.9425, 0.8203, 0.9425, 0.8203, 0.9425, 0.8203, 0.9425, 0.8203, 0.9425, 0.8203, 0.9425, 0.8203, 0.9425, 0.8203, 0.9425, 0.8203, 0.9425, 0.8203, 0.9425, 0.8203, 0.9425, 0.8203, 0.9425, 0.8203, 0.9425, 0.8203, 0.9425, 0.8203, 0.9425, 0.8203, 0.9425, 0.8203, 0.9425, 0.8203, 0.9425, 0.8203, 0.9425, 0.8203, 0.9425, 0.8203, 0.9425, 0.8203, 0.9425, 0.8203, 0.9425, 0.8203, 0.9425, 0.8203, 0.9425, 0.8203, 0.9425, 0.8203, 0.9425, 0.8203, 0.9425, 0.8203, 0.9425, 0.8203, 0.9425, 0.8203, 0.9425, 0.8203, 0.9425, 0.8203, 0.9425, 0.8203, 0.9425, 0.8203, 0.9425, 0.8203, 0.9425, 0.8203, 0.9425, 0.8203, 0.9425, 0.8203, 0.9425, 0.8203, 0.9425, 0.8203, 0.9425, 0.8203, 0.9425, 0.8203, 0.9425, 0.8203, 0.9425, 0.8203, 0.9425, 0.8203, 0.9425, 0.8203, 0.9425, 0.8203, 0.9425, 0.8203, 0.9425, 0.8203, 0.9425, 0.8203, 0.9425, 0.8203, 0.9425, 0.8203, 0.9425, 0.8203, 0.9425, 0.8203, 0.9425, 0.8203, 0.9425, 0.8203, 0.9425, 0.8203, 0.9425, 0.8203, 0.9425, 0.8203, 0.9425, 0.8203, 0.9425, 0.8203, 0.9425, 0.8203, 0.9425, 0.8203, 0.9425, 0.8203, 0.9425, 0.8203, 0.9425, 0.8203, 0.9425, 0.8203, 0.9425, 0.8203, 0.9425, 0.8203, 0.9425, 0.8203, 0.9425, 0.8203, 0.9425, 0.8203, 0.9425, 0.8203, 0.9425, 0.8203, 0.9425, 0.8203, 0.9425, 0.8203, 0.9425, 0.8203, 0.9425, 0.8203, 0.9425, 0.8203, 0.9425, 0.8203, 0.9425, 0.8203, 0.9425, 0.8203, 0.9425, 0.8203, 0.9425, 0.8203, 0.9425, 0.8203, 0.9425, 0.8203, 0.9425, 0.8203, 0.9425, 0.8203, 0.9425, 0.8203, 0.9425, 0.8203, 0.9425, 0.8203, 0.9425, 0.8203, 0.9425, 0.8203, 0.9425, 0.8203, 0.9425, 0.8203, 0.9425, 0.8203, 0.9425, 0.8203, 0.9425, 0.8203, 0.9425, 0.8203, 0.9425, 0.8203, 0.9425, 0.8203, 0.9425, 0.8203, 0.9425, 0.8203, 0.9425, 0.8203, 0.9425, 0.8203, 0.9425, 0.8203, 0.9425, 0.8203, 0.9425, 0.8203, 0.9425, 0.8203, 0.9425, 0.8203, 0.9425, 0.8203, 0.9425, 0.8203, 0.9425, 0.8203, 0.9425, 0.8203, 0.9425, 0.8203, 0.9425, 0.8203, 0.9425, 0.8203, 0.9425, 0.8203, 0.9425, 0.8203, 0.9425, 0.8203, 0.9425, 0.8203, 0.9425, 0.8203, 0.9425, 0.8203, 0.9425, 0.8203, 0.9425, 0.8203, 0.9425, 0.8203, 0.9425, 0.8203, 0.9425, 0.8203, 0.9425, 0.8203, 0.9425, 0.8203, 0.9425, 0.8203, 0.9425, 0.8203, 0.9425, 0.8203, 0.9425, 0.8203, 0.9425, 0.8203, 0.9425, 0.8203, 0.9425, 0.8203, 0.9425, 0.8203, 0.9425, 0.8203, 0.9425, 0.8203, 0.9425, 0.8203, 0.9425, 0.8203, 0.9425, 0.8203, 0.9425, 0.8203, 0.9425, 0.8203, 0.9425, 0.8203, 0.9425, 0.8203, 0.9425, 0.8203, 0.9425, 0.8203, 0.9425, 0.8203, 0.9425, 0.8203, 0.9425, 0.8203, 0.9425, 0.8203, 0.9425, 0.8203, 0.9425, 0.8203, 0.9425, 0.8203, 0.9425, 0.8203, 0.9425, 0.8203, 0.9425, 0.8203, 0.9425, 0.8203, 0.9425, 0.4531, 0.7081, 0.4531, 0.7081, 0.4531, 0.7081, 0.4531, 0.7081, 0.8203, 0.9425, 0.8203, 0.9425, 0.8203, 0.9425, 0.8203, 0.9425, 0.8203, 0.9425, 0.8203, 0.9425, 0.8203, 0.9425, 0.8203, 0.9425, 0.8203, 0.9425, 0.8203, 0.9425, 0.8203, 0.9425, 0.8203, 0.9425, 0.8203, 0.9425, 0.8203, 0.9425, 0.8203, 0.9425, 0.8203, 0.9425, 0.8203, 0.9425, 0.8203, 0.9425, 0.8203, 0.9425, 0.8203, 0.9425, 0.8203, 0.9425, 0.8203, 0.9425, 0.8203, 0.9425, 0.8203, 0.9425, 0.8203, 0.9425, 0.8203, 0.9425, 0.8203, 0.9425, 0.8203, 0.9425, 0.8203, 0.9425, 0.8203, 0.9425, 0.8203, 0.9425, 0.8203, 0.9425, 0.8203, 0.9425, 0.8203, 0.9425, 0.8203, 0.9425, 0.8203, 0.9425, 0.8203, 0.9425, 0.8203, 0.9425, 0.8203, 0.9425, 0.8203, 0.9425, 0.8203, 0.9425, 0.8203, 0.9425, 0.8203, 0.9425, 0.8203, 0.9425, 0.8203, 0.9425, 0.8203, 0.9425, 0.8203, 0.9425, 0.8203, 0.9425, 0.8203, 0.9425, 0.8203, 0.9425, 0.8203, 0.9425, 0.8203, 0.9425, 0.8203, 0.9425, 0.8203, 0.9425, 0.8203, 0.9425, 0.8203, 0.9425, 0.8203, 0.9425, 0.8203, 0.9425, 0.8203, 0.9425, 0.8203, 0.9425, 0.8203, 0.9425, 0.8203, 0.9425, 0.8203, 0.9425, 0.8203, 0.9425, 0.8203, 0.9425, 0.8203, 0.9425, 0.8203, 0.9425, 0.8203, 0.9425, 0.8203, 0.9425, 0.8203, 0.9425, 0.8203, 0.9425, 0.8203, 0.9425, 0.8203, 0.9425, 0.8203, 0.9425, 0.8203, 0.9425, 0.8203, 0.9425, 0.8203, 0.9425, 0.8203, 0.9425, 0.8203, 0.9425, 0.8203, 0.9425, 0.8203, 0.9425, 0.8203, 0.9425, 0.8203, 0.9425, 0.8203, 0.9425, 0.8203, 0.9425, 0.8203, 0.9425, 0.8203, 0.9425, 0.8203, 0.9425, 0.8203, 0.9425, 0.8203, 0.9425, 0.8203, 0.9425, 0.8203, 0.9425, 0.8203, 0.9425, 0.8203, 0.9425, 0.8203, 0.9425, 0.8203, 0.9425, 0.8203, 0.9425, 0.8203, 0.9425, 0.8203, 0.9425, 0.8203, 0.9425, 0.8203, 0.9425, 0.8203, 0.9425, 0.8203, 0.9425, 0.8203, 0.9425, 0.8203, 0.9425, 0.8203, 0.9425, 0.8203, 0.9425, 0.8203, 0.9425, 0.8203, 0.9425, 0.8203, 0.9425, 0.8203, 0.9425, 0.8203, 0.9425, 0.8203, 0.9425, 0.8203, 0.9425, 0.8203, 0.9425, 0.8203, 0.9425, 0.8203, 0.9425, 0.8203, 0.9425, 0.8203, 0.9425, 0.8203, 0.9425, 0.8203, 0.9425, 0.8203, 0.9425, 0.8203, 0.9425, 0.8203, 0.9425, 0.8203, 0.9425, 0.8203, 0.9425, 0.8203, 0.9425, 0.8203, 0.9425, 0.8203, 0.9425, 0.8203, 0.9425, 0.8203, 0.9425, 0.8203, 0.9425, 0.8203, 0.9425, 0.8203, 0.9425, 0.8203, 0.9425, 0.8203, 0.9425, 0.8203, 0.9425, 0.8203, 0.9425, 0.8203, 0.9425, 0.8203, 0.9425, 0.8203, 0.9425, 0.8203, 0.9425, 0.8203, 0.9425, 0.8203, 0.9425, 0.8203, 0.9425, 0.8203, 0.9425, 0.8203, 0.9425, 0.8203, 0.9425, 0.8203, 0.9425, 0.8203, 0.9425, 0.8203, 0.9425, 0.8203, 0.9425, 0.8203, 0.9425, 0.8203, 0.9425, 0.8203, 0.9425, 0.8203, 0.9425, 0.8203, 0.9425, 0.8203, 0.9425, 0.8203, 0.9425, 0.8203, 0.9425, 0.8203, 0.9425, 0.8203, 0.9425, 0.8203, 0.9425, 0.8203, 0.9425, 0.8203, 0.9425, 0.8203, 0.9425, 0.8203, 0.9425, 0.8203, 0.9425, 0.8203, 0.9425, 0.8203, 0.9425, 0.8203, 0.9425, 0.8203, 0.9425, 0.8203, 0.9425, 0.8203, 0.9425, 0.8203, 0.9425, 0.8203, 0.9425, 0.8203, 0.9425, 0.8203, 0.9425, 0.8203, 0.9425, 0.8203, 0.9425, 0.8203, 0.9425, 0.8203, 0.9425, 0.8203, 0.9425, 0.8203, 0.9425, 0.8203, 0.9425, 0.8203, 0.9425, 0.8203, 0.9425, 0.8203, 0.9425, 0.8203, 0.9425, 0.8203, 0.9425, 0.8203, 0.9425, 0.8203, 0.9425, 0.8203, 0.9425, 0.8203, 0.9425, 0.8203, 0.9425, 0.8203, 0.9425, 0.8203, 0.9425, 0.8203, 0.9425, 0.8203, 0.9425, 0.8203, 0.9425, 0.8203, 0.9425, 0.8203, 0.9425, 0.8203, 0.9425, 0.8203, 0.9425, 0.8203, 0.9425, 0.8203, 0.9425, 0.8203, 0.9425, 0.8203, 0.9425, 0.8203, 0.9425, 0.8203, 0.9425, 0.8203, 0.9425, 0.8203, 0.9425, 0.8203, 0.9425, 0.8203, 0.9425, 0.8203, 0.9425, 0.8203, 0.9425, 0.8203, 0.9425, 0.8203, 0.9425, 0.8203, 0.9425, 0.8203, 0.9425, 0.8203, 0.9425, 0.8203, 0.9425, 0.8203, 0.9425, 0.8203, 0.9425, 0.8203, 0.9425, 0.8203, 0.9425, 0.8203, 0.9425, 0.8203, 0.9425, 0.8203, 0.9425, 0.8203, 0.9425, 0.8203, 0.9425, 0.8203, 0.9425, 0.8203, 0.9425, 0.8203, 0.9425, 0.8203, 0.9425, 0.8203, 0.9425, 0.8203, 0.9425, 0.8203, 0.9425, 0.8203, 0.9425, 0.8203, 0.9425, 0.8203, 0.9425, 0.8203, 0.9425, 0.8203, 0.9425, 0.8203, 0.9425, 0.8203, 0.9425, 0.8203, 0.9425, 0.8203, 0.9425, 0.8203, 0.9425, 0.8203, 0.9425, 0.8203, 0.9425, 0.8203, 0.9425, 0.8203, 0.9425, 0.8203, 0.9425, 0.8203, 0.9425, 0.8203, 0.9425, 0.8203, 0.9425, 0.8203, 0.9425, 0.8203, 0.9425, 0.8203, 0.9425, 0.8203, 0.9425, 0.8203, 0.9425, 0.8203, 0.9425, 0.8203, 0.9425, 0.8203, 0.9425, 0.8203, 0.9425, 0.8203, 0.9425, 0.8203, 0.9425, 0.8203, 0.9425, 0.8203, 0.9425, 0.8203, 0.9425, 0.8203, 0.9425, 0.8203, 0.9425, 0.8203, 0.9425, 0.8203, 0.9425, 0.8203, 0.9425, 0.8203, 0.9425, 0.8203, 0.9425, 0.8203, 0.9425, 0.8203, 0.9425, 0.8203, 0.9425, 0.8203, 0.9425, 0.8203, 0.9425, 0.8203, 0.9425, 0.8203, 0.9425, 0.8203, 0.9425, 0.8203, 0.9425, 0.8203, 0.9425, 0.8203, 0.9425, 0.8203, 0.9425, 0.8203, 0.9425, 0.8203, 0.9425, 0.8203, 0.9425, 0.8203, 0.9425, 0.8203, 0.9425, 0.8203, 0.9425, 0.8203, 0.9425, 0.8203, 0.9425, 0.8203, 0.9425, 0.8203, 0.9425, 0.8203, 0.9425, 0.8203, 0.9425, 0.8203, 0.9425, 0.8203, 0.9425, 0.8203, 0.9425, 0.8203, 0.9425, 0.8203, 0.9425, 0.8203, 0.9425, 0.8203, 0.9425, 0.8203, 0.9425, 0.8203, 0.9425, 0.8203, 0.9425, 0.8203, 0.9425, 0.8203, 0.9425, 0.8203, 0.9425, 0.8203, 0.9425, 0.8203, 0.9425, 0.8203, 0.9425, 0.8203, 0.9425, 0.8203, 0.9425, 0.8203, 0.9425, 0.8203, 0.9425, 0.8203, 0.9425, 0.8203, 0.9425, 0.8203, 0.9425, 0.8203, 0.9425, 0.8203, 0.9425, 0.8203, 0.9425, 0.8203, 0.9425, 0.8203, 0.9425, 0.8203, 0.9425, 0.8203, 0.9425, 0.8203, 0.9425, 0.8203, 0.9425, 0.8203, 0.9425, 0.8203, 0.9425, 0.8203, 0.9425, 0.8203, 0.9425, 0.8203, 0.9425, 0.8203, 0.9425, 0.8203, 0.9425, 0.8203, 0.9425, 0.8203, 0.9425, 0.8203, 0.9425, 0.8203, 0.9425, 0.8203, 0.9425, 0.8203, 0.9425, 0.8203, 0.9425, 0.8203, 0.9425, 0.8203, 0.9425, 0.8203, 0.9425, 0.8203, 0.9425, 0.8203, 0.9425, 0.8203, 0.9425, 0.8203, 0.9425, 0.8203, 0.9425, 0.8203, 0.9425, 0.8203, 0.9425, 0.8203, 0.9425, 0.8203, 0.9425, 0.8203, 0.9425, 0.8203, 0.9425, 0.8203, 0.9425, 0.8203, 0.9425, 0.8203, 0.9425, 0.8203, 0.9425, 0.8203, 0.9425, 0.8203, 0.9425, 0.8203, 0.9425, 0.8203, 0.9425, 0.8203, 0.9425, 0.8203, 0.9425, 0.8203, 0.9425, 0.8203, 0.9425, 0.8203, 0.9425, 0.8203, 0.9425, 0.8203, 0.9425, 0.8203, 0.9425, 0.8203, 0.9425, 0.8203, 0.9425, 0.8203, 0.9425, 0.8203, 0.9425, 0.8203, 0.9425, 0.8203, 0.9425, 0.8203, 0.9425, 0.8203, 0.9425, 0.8203, 0.9425, 0.8203, 0.9425, 0.8203, 0.9425, 0.8203, 0.9425, 0.8203, 0.9425, 0.8203, 0.9425, 0.8203, 0.9425, 0.8203, 0.9425, 0.8203, 0.9425, 0.8203, 0.9425, 0.8203, 0.9425, 0.8203, 0.9425, 0.8203, 0.9425, 0.8203, 0.9425, 0.8203, 0.9425, 0.8203, 0.9425, 0.8203, 0.9425, 0.8203, 0.9425, 0.8203, 0.9425, 0.8203, 0.9425, 0.8203, 0.9425, 0.8203, 0.9425, 0.8203, 0.9425, 0.8203, 0.9425, 0.8203, 0.9425, 0.8203, 0.9425, 0.8203, 0.9425, 0.8203, 0.9425, 0.8203, 0.9425, 0.8203, 0.9425, 0.8203, 0.9425, 0.8203, 0.9425, 0.8203, 0.9425, 0.8203, 0.9425, 0.8203, 0.9425, 0.8203, 0.9425, 0.8203, 0.9425, 0.8203, 0.9425, 0.8203, 0.9425, 0.8203, 0.9425, 0.8203, 0.9425, 0.8203, 0.9425, 0.8203, 0.9425, 0.8203, 0.9425, 0.8203, 0.9425, 0.8203, 0.9425, 0.8203, 0.9425, 0.8203, 0.9425, 0.8203, 0.9425, 0.8203, 0.9425, 0.8203, 0.9425, 0.8203, 0.9425, 0.8203, 0.9425, 0.8203, 0.9425, 0.8203, 0.9425, 0.4531, 0.7081, 0.4531, 0.7081, 0.4531, 0.7081, 0.4531, 0.7081, 0.4531, 0.7081, 0.4531, 0.7081, 0.4531, 0.7081, 0.4531, 0.7081, 0.4531, 0.7081, 0.4531, 0.7081, 0.4531, 0.7081, 0.4531, 0.7081, 0.4531, 0.7081, 0.4531, 0.7081, 0.4531, 0.7081, 0.4531, 0.7081, 0.4531, 0.7081, 0.4531, 0.7081, 0.4531, 0.7081, 0.4531, 0.7081, 0.4531, 0.7081, 0.4531, 0.7081, 0.4531, 0.7081, 0.4531, 0.7081, 0.4531, 0.7081, 0.4531, 0.7081, 0.4531, 0.7081, 0.4531, 0.7081, 0.4531, 0.7081, 0.4531, 0.7081, 0.4531, 0.7081, 0.4531, 0.7081, 0.4531, 0.7081, 0.4531, 0.7081, 0.4531, 0.7081, 0.4531, 0.7081, 0.4531, 0.7081, 0.4531, 0.7081, 0.4531, 0.7081, 0.4531, 0.7081, 0.4531, 0.7081, 0.4531, 0.7081, 0.4531, 0.7081, 0.4531, 0.7081, 0.4531, 0.7081, 0.4531, 0.7081, 0.4531, 0.7081, 0.4531, 0.7081, 0.4531, 0.7081, 0.4531, 0.7081, 0.4531, 0.7081, 0.4531, 0.7081, 0.4531, 0.7081, 0.4531, 0.7081, 0.4531, 0.7081, 0.4531, 0.7081, 0.4531, 0.7081, 0.4531, 0.7081, 0.4531, 0.7081, 0.4531, 0.7081, 0.4531, 0.7081, 0.4531, 0.7081, 0.4531, 0.7081, 0.4531, 0.7081, 0.4531, 0.7081, 0.4531, 0.7081, 0.4531, 0.7081, 0.4531, 0.7081, 0.4531, 0.7081, 0.4531, 0.7081, 0.4531, 0.7081, 0.4531, 0.7081, 0.4531, 0.7081, 0.4531, 0.7081, 0.4531, 0.7081, 0.4531, 0.7081, 0.4531, 0.7081, 0.4531, 0.7081, 0.4531, 0.7081, 0.4531, 0.7081, 0.4531, 0.7081, 0.4531, 0.7081, 0.4531, 0.7081, 0.4531, 0.7081, 0.4531, 0.7081, 0.4531, 0.7081, 0.4531, 0.7081, 0.4531, 0.7081, 0.4531, 0.7081, 0.4531, 0.7081, 0.4531, 0.7081, 0.4531, 0.7081, 0.4531, 0.7081, 0.4531, 0.7081, 0.4531, 0.7081, 0.4531, 0.7081, 0.4531, 0.7081, 0.4531, 0.7081, 0.4531, 0.7081, 0.4531, 0.7081, 0.4531, 0.7081, 0.4531, 0.7081, 0.4531, 0.7081, 0.4531, 0.7081, 0.4531, 0.7081, 0.4531, 0.7081, 0.4531, 0.7081, 0.4531, 0.7081, 0.4531, 0.7081, 0.4531, 0.7081, 0.4531, 0.7081, 0.4531, 0.7081, 0.4531, 0.7081, 0.4531, 0.7081, 0.4531, 0.7081, 0.4531, 0.7081, 0.4531, 0.7081, 0.4531, 0.7081, 0.4531, 0.7081, 0.4531, 0.7081, 0.4531, 0.7081, 0.4531, 0.7081, 0.4531, 0.7081, 0.4531, 0.7081, 0.8008, 0.4531, 0.8008, 0.4531, 0.8008, 0.4531, 0.8008, 0.4531, 0.8008, 0.4531, 0.8008, 0.4531, 0.8008, 0.4531, 0.8008, 0.4531, 0.8008, 0.4531, 0.8008, 0.4531, 0.8008, 0.4531, 0.8008, 0.4531, 0.8008, 0.4531, 0.8008, 0.4531, 0.8008, 0.4531, 0.8008, 0.4531, 0.8008, 0.4531, 0.8008, 0.4531, 0.8008, 0.4531, 0.8008, 0.4531, 0.8008, 0.4531, 0.8008, 0.4531, 0.8008, 0.4531, 0.8008, 0.4531, 0.8008, 0.4531, 0.8008, 0.4531, 0.8008, 0.4531, 0.8008, 0.4531, 0.8008, 0.4531, 0.8008, 0.4531, 0.8008, 0.4531, 0.8008, 0.4531, 0.8008, 0.4531, 0.8008, 0.4531, 0.8008, 0.4531, 0.8008, 0.4531, 0.8008, 0.4531, 0.8008, 0.4531, 0.8008, 0.4531, 0.8008, 0.4531, 0.8008, 0.4531, 0.8008, 0.4531, 0.8008, 0.4531, 0.8008, 0.4531, 0.8008, 0.4531, 0.8008, 0.4531, 0.8008, 0.4531, 0.8008, 0.4531, 0.8008, 0.4531, 0.8008, 0.4531, 0.8008, 0.4531, 0.8008, 0.4531, 0.8008, 0.4531, 0.8008, 0.4531, 0.8008, 0.4531, 0.8008, 0.4531, 0.9883, 0.9393, 0.9883, 0.9393, 0.9883, 0.9393, 0.9883, 0.9393, 0.9883, 0.9393, 0.9883, 0.9393, 0.9883, 0.9393, 0.9883, 0.9393, 0.9883, 0.9393, 0.9883, 0.9393, 0.9883, 0.9393, 0.9883, 0.9393, 0.9883, 0.9393, 0.9883, 0.9393, 0.9883, 0.9393, 0.9883, 0.9393, 0.9883, 0.9393, 0.9883, 0.9393, 0.9883, 0.9393, 0.9883, 0.9393, 0.9883, 0.9393, 0.9883, 0.9393, 0.9883, 0.9393, 0.9883, 0.9393, 0.9883, 0.9393, 0.9883, 0.9393, 0.9883, 0.9393, 0.9883, 0.9393, 0.9883, 0.9393, 0.9883, 0.9393, 0.9883, 0.9393, 0.9883, 0.9393, 0.9883, 0.9393, 0.9883, 0.9393, 0.9883, 0.9393, 0.9883, 0.9393, 0.9883, 0.9393, 0.9883, 0.9393, 0.9883, 0.9393, 0.9883, 0.9393, 0.9883, 0.9393, 0.9883, 0.9393, 0.9883, 0.9393, 0.9883, 0.9393, 0.9883, 0.9393, 0.9883, 0.9393, 0.9883, 0.9393, 0.9883, 0.9393, 0.9883, 0.9393, 0.9883, 0.9393, 0.9883, 0.9393, 0.9883, 0.9393, 0.9883, 0.9393, 0.9883, 0.9393, 0.9883, 0.9393, 0.9883, 0.9393, 0.9883, 0.9393, 0.9883, 0.9393, 0.9883, 0.9393, 0.9883, 0.9393, 0.9883, 0.9393, 0.9883, 0.9393, 0.9883, 0.9393, 0.9883, 0.9393, 0.9883, 0.9393, 0.9883, 0.9393, 0.9883, 0.9393, 0.9883, 0.9393, 0.9883, 0.9393, 0.9883, 0.9393, 0.9883, 0.9393, 0.9883, 0.9393, 0.9883, 0.9393, 0.9883, 0.9393, 0.9883, 0.9393, 0.9883, 0.9393, 0.9883, 0.9393, 0.9883, 0.9393, 0.9883, 0.9393, 0.9883, 0.9393, 0.9883, 0.9393, 0.9883, 0.9393, 0.9883, 0.9393, 0.9883, 0.9393, 0.9883, 0.9393, 0.9883, 0.9393, 0.9883, 0.9393, 0.9883, 0.9393, 0.9883, 0.9393, 0.9883, 0.9393, 0.9883, 0.9393, 0.9883, 0.9393, 0.9883, 0.9393, 0.9883, 0.9393, 0.9883, 0.9393, 0.9883, 0.9393, 0.9883, 0.9393, 0.9883, 0.9393, 0.9883, 0.9393, 0.9883, 0.9393, 0.9883, 0.9393, 0.9883, 0.9393, 0.9883, 0.9393, 0.9883, 0.9393, 0.9883, 0.9393, 0.9883, 0.9393, 0.9883, 0.9393, 0.9883, 0.9393, 0.9883, 0.9393, 0.9883, 0.9393, 0.9883, 0.9393, 0.9883, 0.9393, 0.9883, 0.9393, 0.9883, 0.9393, 0.9883, 0.9393, 0.9883, 0.9393, 0.9883, 0.9393, 0.9883, 0.9393, 0.9883, 0.9393, 0.9883, 0.9393, 0.9883, 0.9393, 0.9883, 0.9393, 0.9883, 0.9393, 0.9883, 0.9393, 0.9883, 0.9393, 0.9883, 0.9393, 0.9883, 0.9393, 0.9883, 0.9393, 0.9883, 0.9393, 0.9883, 0.9393, 0.9883, 0.9393, 0.9883, 0.9393, 0.9883, 0.9393, 0.9883, 0.9393, 0.9883, 0.9393, 0.9883, 0.9393, 0.9883, 0.9393, 0.9883, 0.9393, 0.9883, 0.9393, 0.9883, 0.9393, 0.9883, 0.9393, 0.9883, 0.9393, 0.9883, 0.9393, 0.9883, 0.9393, 0.9883, 0.9393, 0.9883, 0.9393, 0.9883, 0.9393, 0.9883, 0.9393, 0.9883, 0.9393, 0.9883, 0.9393, 0.9883, 0.9393, 0.9883, 0.9393, 0.9883, 0.9393, 0.9883, 0.9393, 0.9883, 0.9393, 0.9883, 0.9393, 0.9883, 0.9393, 0.9883, 0.9393, 0.9883, 0.9393, 0.9883, 0.9393, 0.9883, 0.9393, 0.9883, 0.9393, 0.9883, 0.9393, 0.9883, 0.9393, 0.9883, 0.9393, 0.9883, 0.9393, 0.9883, 0.9393, 0.9883, 0.9393, 0.9883, 0.9393, 0.9883, 0.9393, 0.9883, 0.9393, 0.9883, 0.9393, 0.9883, 0.9393, 0.9883, 0.9393, 0.9883, 0.9393, 0.9883, 0.9393, 0.9883, 0.9393, 0.9883, 0.9393, 0.9883, 0.9393, 0.9883, 0.9393, 0.9883, 0.9393, 0.9883, 0.9393, 0.9883, 0.9393, 0.9883, 0.9393, 0.9883, 0.9393, 0.9883, 0.9393, 0.9883, 0.9393, 0.9883, 0.9393, 0.9883, 0.9393, 0.9883, 0.9393, 0.9883, 0.9393, 0.9883, 0.9393, 0.9883, 0.9393, 0.9883, 0.9393, 0.9883, 0.9393, 0.9883, 0.9393, 0.9883, 0.9393, 0.9883, 0.9393, 0.9883, 0.9393, 0.9883, 0.9393, 0.9883, 0.9393, 0.9883, 0.9393, 0.9883, 0.9393, 0.9883, 0.9393, 0.9883, 0.9393, 0.9883, 0.9393, 0.9883, 0.9393, 0.9883, 0.9393, 0.9883, 0.9393, 0.9883, 0.9393, 0.9883, 0.9393, 0.9883, 0.9393, 0.9883, 0.9393, 0.9883, 0.9393, 0.9883, 0.9393, 0.9883, 0.9393, 0.9883, 0.9393, 0.9883, 0.9393, 0.9883, 0.9393, 0.9883, 0.9393, 0.9883, 0.9393, 0.9883, 0.9393, 0.9883, 0.9393, 0.9883, 0.9393, 0.9883, 0.9393, 0.9883, 0.9393, 0.9883, 0.9393, 0.9883, 0.9393, 0.9883, 0.9393, 0.9883, 0.9393, 0.9883, 0.9393, 0.9883, 0.9393, 0.9883, 0.9393, 0.9883, 0.9393, 0.9883, 0.9393, 0.9883, 0.9393, 0.9883, 0.9393, 0.9883, 0.9393, 0.9883, 0.9393, 0.9883, 0.9393, 0.9883, 0.9393, 0.9883, 0.9393, 0.9883, 0.9393, 0.9883, 0.9393, 0.9883, 0.9393, 0.9883, 0.9393, 0.9883, 0.9393, 0.9883, 0.9393, 0.9883, 0.9393, 0.9883, 0.9393, 0.9883, 0.9393, 0.9883, 0.9393, 0.9883, 0.9393, 0.9883, 0.9393, 0.9883, 0.9393, 0.9883, 0.9393, 0.9883, 0.9393, 0.9883, 0.9393, 0.9883, 0.9393, 0.9883, 0.9393, 0.9883, 0.9393, 0.9883, 0.9393, 0.9883, 0.9393, 0.9883, 0.9393, 0.9883, 0.9393, 0.9883, 0.9393, 0.9883, 0.9393, 0.9883, 0.9393, 0.9883, 0.9393, 0.9883, 0.9393, 0.9883, 0.9393, 0.9883, 0.9393, 0.9883, 0.9393, 0.9883, 0.9393, 0.9883, 0.9393, 0.9883, 0.9393, 0.9883, 0.9393, 0.9883, 0.9393, 0.9883, 0.9393, 0.9883, 0.9393, 0.9883, 0.9393, 0.9883, 0.9393, 0.9883, 0.9393, 0.9883, 0.9393, 0.9883, 0.9393, 0.9883, 0.9393, 0.9883, 0.9393, 0.9883, 0.9393, 0.9883, 0.9393, 0.9883, 0.9393, 0.9883, 0.9393, 0.9883, 0.9393, 0.9883, 0.9393, 0.9883, 0.9393, 0.9883, 0.9393, 0.9883, 0.9393, 0.9883, 0.9393, 0.9883, 0.9393, 0.9883, 0.9393, 0.9883, 0.9393, 0.9883, 0.9393, 0.9883, 0.9393, 0.9883, 0.9393, 0.9883, 0.9393, 0.9883, 0.9393, 0.9883, 0.9393, 0.9883, 0.9393, 0.9883, 0.9393, 0.9883, 0.9393, 0.9883, 0.9393, 0.9883, 0.9393, 0.9883, 0.9393, 0.9883, 0.9393, 0.9883, 0.9393, 0.9883, 0.9393, 0.9883, 0.9393, 0.9883, 0.9393, 0.9883, 0.9393, 0.9883, 0.9393, 0.9883, 0.9393, 0.9883, 0.9393, 0.9883, 0.9393, 0.9883, 0.9393, 0.9883, 0.9393, 0.9883, 0.9393, 0.9883, 0.9393, 0.9883, 0.9393, 0.9883, 0.9393, 0.9883, 0.9393, 0.9883, 0.9393, 0.9883, 0.9393, 0.9883, 0.9393, 0.9883, 0.9393, 0.9883, 0.9393, 0.9883, 0.9393, 0.9883, 0.9393, 0.9883, 0.9393, 0.9883, 0.9393, 0.9883, 0.9393, 0.9883, 0.9393, 0.9883, 0.9393, 0.9883, 0.9393, 0.9883, 0.9393, 0.9883, 0.9393, 0.9883, 0.9393, 0.9883, 0.9393, 0.9883, 0.9393, 0.9883, 0.9393, 0.9883, 0.9393, 0.9883, 0.9393, 0.9883, 0.9393, 0.9883, 0.9393, 0.9883, 0.9393, 0.9883, 0.9393, 0.9883, 0.9393, 0.9883, 0.9393, 0.9883, 0.9393, 0.9883, 0.9393, 0.9883, 0.9393, 0.9883, 0.9393, 0.9883, 0.9393, 0.9883, 0.9393, 0.9883, 0.9393, 0.9883, 0.9393, 0.9883, 0.9393, 0.9883, 0.9393, 0.9883, 0.9393, 0.9883, 0.9393, 0.9883, 0.9393, 0.9883, 0.9393, 0.9883, 0.9393, 0.9883, 0.9393, 0.9883, 0.9393, 0.9883, 0.9393, 0.9883, 0.9393, 0.9883, 0.9393, 0.9883, 0.9393, 0.9883, 0.9393, 0.9883, 0.9393, 0.9883, 0.9393, 0.9883, 0.9393, 0.9883, 0.9393, 0.9883, 0.9393, 0.9883, 0.9393, 0.9883, 0.9393, 0.9883, 0.9393, 0.9883, 0.9393, 0.9883, 0.9393, 0.9883, 0.9393, 0.9883, 0.9393, 0.9883, 0.9393, 0.9883, 0.9393, 0.9883, 0.9393, 0.9883, 0.9393, 0.9883, 0.9393, 0.9883, 0.9393, 0.9883, 0.9393, 0.9883, 0.9393, 0.9883, 0.9393, 0.9883, 0.9393, 0.9883, 0.9393, 0.9883, 0.9393, 0.9883, 0.9393, 0.9883, 0.9393, 0.9883, 0.9393, 0.9883, 0.9393, 0.9883, 0.9393, 0.9883, 0.9393, 0.9883, 0.9393, 0.9883, 0.9393, 0.9883, 0.9393, 0.9883, 0.9393, 0.9883, 0.9393, 0.9883, 0.9393, 0.9883, 0.9393, 0.9883, 0.9393, 0.9883, 0.9393, 0.9883, 0.9393, 0.9883, 0.9393, 0.9883, 0.9393, 0.9883, 0.9393, 0.9883, 0.9393, 0.9883, 0.9393, 0.9883, 0.9393, 0.9883, 0.9393, 0.9883, 0.9393, 0.9883, 0.9393, 0.9883, 0.9393, 0.9883, 0.9393, 0.9883, 0.9393, 0.9883, 0.9393, 0.9883, 0.9393, 0.9883, 0.9393, 0.9883, 0.9393, 0.9883, 0.9393, 0.9883, 0.9393, 0.9883, 0.9393, 0.9883, 0.9393, 0.9883, 0.9393, 0.9883, 0.9393, 0.9883, 0.9393, 0.9883, 0.9393, 0.9883, 0.9393, 0.9883, 0.9393, 0.9883, 0.9393, 0.9883, 0.9393, 0.9883, 0.9393, 0.9883, 0.9393, 0.9883, 0.9393, 0.9883, 0.9393, 0.9883, 0.9393, 0.9883, 0.9393, 0.9883, 0.9393, 0.9883, 0.9393, 0.9883, 0.9393, 0.9883, 0.9393, 0.9883, 0.9393, 0.9883, 0.9393, 0.9883, 0.9393, 0.9883, 0.9393, 0.9883, 0.9393, 0.9883, 0.9393, 0.9883, 0.9393, 0.9883, 0.9393, 0.9883, 0.9393, 0.9883, 0.9393, 0.9883, 0.9393, 0.9883, 0.9393, 0.9883, 0.9393, 0.9883, 0.9393, 0.9883, 0.9393, 0.9883, 0.9393, 0.9883, 0.9393, 0.9883, 0.9393, 0.9883, 0.9393, 0.9883, 0.9393, 0.9883, 0.9393, 0.9883, 0.9393, 0.9883, 0.9393, 0.9883, 0.9393, 0.9883, 0.9393, 0.9883, 0.9393, 0.9883, 0.9393, 0.9883, 0.9393, 0.9883, 0.9393, 0.9883, 0.9393, 0.9883, 0.9393, 0.9883, 0.9393, 0.9883, 0.9393, 0.9883, 0.9393, 0.9883, 0.9393, 0.9883, 0.9393, 0.9883, 0.9393, 0.9883, 0.9393, 0.9883, 0.9393, 0.9883, 0.9393, 0.9883, 0.9393, 0.9883, 0.9393, 0.9883, 0.9393, 0.9883, 0.9393, 0.9883, 0.9393, 0.9883, 0.9393, 0.9883, 0.9393, 0.9883, 0.9393, 0.9883, 0.9393, 0.9883, 0.9393, 0.9883, 0.9393, 0.9883, 0.9393, 0.9883, 0.9393, 0.9883, 0.9393, 0.9883, 0.9393, 0.9883, 0.9393, 0.9883, 0.9393, 0.9883, 0.9393, 0.9883, 0.9393, 0.9883, 0.9393, 0.9883, 0.9393, 0.9883, 0.9393, 0.9883, 0.9393, 0.9883, 0.9393, 0.9883, 0.9393, 0.9883, 0.9393, 0.9883, 0.9393, 0.9883, 0.9393, 0.9883, 0.9393, 0.9883, 0.9393, 0.9883, 0.9393, 0.9883, 0.9393, 0.9883, 0.9393, 0.9883, 0.9393, 0.9883, 0.9393, 0.9883, 0.9393, 0.9883, 0.9393, 0.9883, 0.9393, 0.9883, 0.9393, 0.9883, 0.9393, 0.9883, 0.9393, 0.9883, 0.9393, 0.9883, 0.9393, 0.9883, 0.9393, 0.9883, 0.9393, 0.9883, 0.9393, 0.9883, 0.9393, 0.9883, 0.9393, 0.9883, 0.9393, 0.9883, 0.9393, 0.9883, 0.9393, 0.9883, 0.9393, 0.9883, 0.9393, 0.9883, 0.9393, 0.9883, 0.9393, 0.9883, 0.9393, 0.9883, 0.9393, 0.9883, 0.9393, 0.9883, 0.9393, 0.9883, 0.9393, 0.9883, 0.9393, 0.9883, 0.9393, 0.9883, 0.9393, 0.9883, 0.9393, 0.9883, 0.9393, 0.9883, 0.9393, 0.9883, 0.9393, 0.9883, 0.9393, 0.9883, 0.9393, 0.9883, 0.9393, 0.9883, 0.9393, 0.9883, 0.9393, 0.9883, 0.9393, 0.9883, 0.9393, 0.9883, 0.9393, 0.9883, 0.9393, 0.9883, 0.9393, 0.9883, 0.9393, 0.9883, 0.9393, 0.9883, 0.9393, 0.9883, 0.9393, 0.9883, 0.9393, 0.9883, 0.9393, 0.9883, 0.9393, 0.9883, 0.9393, 0.9883, 0.9393, 0.9883, 0.9393, 0.9883, 0.9393, 0.9883, 0.9393, 0.9883, 0.9393, 0.9883, 0.9393, 0.9883, 0.9393, 0.9883, 0.9393, 0.9883, 0.9393, 0.9883, 0.9393, 0.9883, 0.9393, 0.9883, 0.9393, 0.9883, 0.9393, 0.9883, 0.9393, 0.9883, 0.9393, 0.9883, 0.9393, 0.9883, 0.9393, 0.9883, 0.9393, 0.9883, 0.9393, 0.9883, 0.9393, 0.9883, 0.9393, 0.9883, 0.9393, 0.9883, 0.9393, 0.9883, 0.9393, 0.9883, 0.9393, 0.9883, 0.9393, 0.9883, 0.9393, 0.9883, 0.9393, 0.9883, 0.9393, 0.9883, 0.9393, 0.9883, 0.9393, 0.9883, 0.9393, 0.9883, 0.9393, 0.9883, 0.9393, 0.9883, 0.9393, 0.9883, 0.9393, 0.9883, 0.9393, 0.9883, 0.9393, 0.9883, 0.9393, 0.9883, 0.9393, 0.9883, 0.9393, 0.9883, 0.9393, 0.9883, 0.9393, 0.9883, 0.9393, 0.9883, 0.9393, 0.9883, 0.9393, 0.9883, 0.9393, 0.9883, 0.9393, 0.9883, 0.9393, 0.9883, 0.9393, 0.9883, 0.9393, 0.9883, 0.9393, 0.9883, 0.9393, 0.9883, 0.9393, 0.9883, 0.9393, 0.9883, 0.9393, 0.9883, 0.9393, 0.9883, 0.9393, 0.9883, 0.9393, 0.9883, 0.9393, 0.9883, 0.9393, 0.9883, 0.9393, 0.9883, 0.9393, 0.9883, 0.9393, 0.9883, 0.9393, 0.9883, 0.9393, 0.9883, 0.9393, 0.9883, 0.9393, 0.9883, 0.9393, 0.9883, 0.9393, 0.9883, 0.9393, 0.9883, 0.9393, 0.9883, 0.9393, 0.9883, 0.9393, 0.9883, 0.9393, 0.9883, 0.9393, 0.9883, 0.9393, 0.9883, 0.9393, 0.9883, 0.9393, 0.9883, 0.9393, 0.9883, 0.9393, 0.9883, 0.9393, 0.9883, 0.9393, 0.9883, 0.9393, 0.9883, 0.9393, 0.9883, 0.9393, 0.9883, 0.9393, 0.9883, 0.9393, 0.9883, 0.9393, 0.9883, 0.9393, 0.9883, 0.9393, 0.9883, 0.9393, 0.9883, 0.9393, 0.9883, 0.9393, 0.9883, 0.9393, 0.9883, 0.9393, 0.9883, 0.9393, 0.9883, 0.9393, 0.9883, 0.9393, 0.9883, 0.9393, 0.9883, 0.9393, 0.9883, 0.9393, 0.9883, 0.9393, 0.9883, 0.9393, 0.9883, 0.9393, 0.9883, 0.9393, 0.9883, 0.9393, 0.9883, 0.9393, 0.9883, 0.9393, 0.9883, 0.9393, 0.9883, 0.9393, 0.9883, 0.9393, 0.9883, 0.9393, 0.9883, 0.9393, 0.9883, 0.9393, 0.9883, 0.9393, 0.9883, 0.9393, 0.9883, 0.9393, 0.9883, 0.9393, 0.9883, 0.9393, 0.9883, 0.9393, 0.9883, 0.9393, 0.9883, 0.9393, 0.9883, 0.9393, 0.9883, 0.9393, 0.9883, 0.9393, 0.9883, 0.9393, 0.9883, 0.9393, 0.9883, 0.9393, 0.9883, 0.9393, 0.9883, 0.9393, 0.9883, 0.9393, 0.9883, 0.9393, 0.9883, 0.9393, 0.9883, 0.9393, 0.9883, 0.9393, 0.9883, 0.9393, 0.9883, 0.9393, 0.9883, 0.9393, 0.9883, 0.9393, 0.9883, 0.9393, 0.9883, 0.9393, 0.9883, 0.9393, 0.9883, 0.9393, 0.9883, 0.9393, 0.9883, 0.9393, 0.9883, 0.9393, 0.9883, 0.9393, 0.9883, 0.9393, 0.9883, 0.9393, 0.9883, 0.9393, 0.9883, 0.9393, 0.9883, 0.9393, 0.9883, 0.9393, 0.9883, 0.9393, 0.9883, 0.9393, 0.9883, 0.9393, 0.9883, 0.9393, 0.9883, 0.9393, 0.9883, 0.9393, 0.9883, 0.9393, 0.9883, 0.9393, 0.9883, 0.9393, 0.9883, 0.9393, 0.9883, 0.9393, 0.9883, 0.9393, 0.9883, 0.9393, 0.9883, 0.9393, 0.9883, 0.9393, 0.9883, 0.9393, 0.9883, 0.9393, 0.9883, 0.9393, 0.9883, 0.9393, 0.9883, 0.9393, 0.9883, 0.9393, 0.9883, 0.9393, 0.9883, 0.9393, 0.9883, 0.9393, 0.9883, 0.9393, 0.9883, 0.9393, 0.9883, 0.9393, 0.9883, 0.9393, 0.9883, 0.9393, 0.9883, 0.9393, 0.9883, 0.9393, 0.9883, 0.9393, 0.9883, 0.9393, 0.9883, 0.9393, 0.9883, 0.9393, 0.9883, 0.9393, 0.9883, 0.9393, 0.9883, 0.9393, 0.9883, 0.9393, 0.9883, 0.9393, 0.9883, 0.9393, 0.9883, 0.9393, 0.9883, 0.9393, 0.9883, 0.9393, 0.9883, 0.9393, 0.9883, 0.9393, 0.9883, 0.9393, 0.9883, 0.9393, 0.9883, 0.9393, 0.9883, 0.9393, 0.9883, 0.9393, 0.9883, 0.9393, 0.9883, 0.9393, 0.9883, 0.9393, 0.9883, 0.9393, 0.9883, 0.9393, 0.9883, 0.9393, 0.9883, 0.9393, 0.9883, 0.9393, 0.9883, 0.9393, 0.9883, 0.9393, 0.9883, 0.9393, 0.9883, 0.9393, 0.9883, 0.9393, 0.9883, 0.9393, 0.9883, 0.9393, 0.9883, 0.9393, 0.9883, 0.9393, 0.9883, 0.9393, 0.9883, 0.9393, 0.9883, 0.9393, 0.9883, 0.9393, 0.9883, 0.9393, 0.9883, 0.9393, 0.9883, 0.9393, 0.9883, 0.9393, 0.9883, 0.9393, 0.9883, 0.9393, 0.9883, 0.9393, 0.9883, 0.9393, 0.9883, 0.9393, 0.9883, 0.9393, 0.9883, 0.9393, 0.9883, 0.9393, 0.9883, 0.9393, 0.9883, 0.9393, 0.9883, 0.9393, 0.9883, 0.9393, 0.9883, 0.9393, 0.9883, 0.9393, 0.9883, 0.9393, 0.9883, 0.9393, 0.9883, 0.9393, 0.9883, 0.9393, 0.9883, 0.9393, 0.9883, 0.9393, 0.9883, 0.9393, 0.9883, 0.9393, 0.9883, 0.9393, 0.9883, 0.9393, 0.9883, 0.9393, 0.9883, 0.9393, 0.9883, 0.9393, 0.9883, 0.9393, 0.9883, 0.9393, 0.9883, 0.9393, 0.9883, 0.9393, 0.9883, 0.9393, 0.9883, 0.9393, 0.9883, 0.9393, 0.9883, 0.9393, 0.9883, 0.9393, 0.9883, 0.9393, 0.9883, 0.9393, 0.9883, 0.9393, 0.9883, 0.9393, 0.9883, 0.9393, 0.9883, 0.9393, 0.9883, 0.9393, 0.9883, 0.9393, 0.9883, 0.9393, 0.9883, 0.9393, 0.9883, 0.9393, 0.9883, 0.9393, 0.9883, 0.9393, 0.9883, 0.9393, 0.9883, 0.9393, 0.9883, 0.9393, 0.9883, 0.9393, 0.9883, 0.9393, 0.9883, 0.9393, 0.9883, 0.9393, 0.9883, 0.9393, 0.9883, 0.9393, 0.9883, 0.9393, 0.9883, 0.9393, 0.9883, 0.9393, 0.9883, 0.9393, 0.9883, 0.9393, 0.9883, 0.9393, 0.9883, 0.9393, 0.9883, 0.9393, 0.9883, 0.9393, 0.9883, 0.9393, 0.9883, 0.9393, 0.9883, 0.9393, 0.9883, 0.9393, 0.9883, 0.9393, 0.9883, 0.9393, 0.9883, 0.9393, 0.9883, 0.9393, 0.9883, 0.9393, 0.9883, 0.9393, 0.9883, 0.9393, 0.9883, 0.9393, 0.9883, 0.9393, 0.9883, 0.9393, 0.9883, 0.9393, 0.9883, 0.9393, 0.9883, 0.9393, 0.9883, 0.9393, 0.9883, 0.9393, 0.9883, 0.9393, 0.9883, 0.9393, 0.9883, 0.9393, 0.9883, 0.9393, 0.9883, 0.9393, 0.9883, 0.9393, 0.9883, 0.9393, 0.9883, 0.9393, 0.9883, 0.9393, 0.9883, 0.9393, 0.9883, 0.9393, 0.9883, 0.9393, 0.9883, 0.9393, 0.9883, 0.9393, 0.9883, 0.9393, 0.9883, 0.9393, 0.9883, 0.9393, 0.9883, 0.9393, 0.9883, 0.9393, 0.9883, 0.9393, 0.9883, 0.9393, 0.9883, 0.9393, 0.9883, 0.9393, 0.9883, 0.9393, 0.9883, 0.9393, 0.9883, 0.9393, 0.9883, 0.9393, 0.9883, 0.9393, 0.9883, 0.9393, 0.9883, 0.9393, 0.9883, 0.9393, 0.9883, 0.9393, 0.9883, 0.9393, 0.9883, 0.9393, 0.9883, 0.9393, 0.9883, 0.9393, 0.9883, 0.9393, 0.9883, 0.9393, 0.9883, 0.9393, 0.9883, 0.9393, 0.9883, 0.9393, 0.9883, 0.9393, 0.9883, 0.9393, 0.9883, 0.9393, 0.9883, 0.9393, 0.9883, 0.9393, 0.9883, 0.9393, 0.9883, 0.9393, 0.9883, 0.9393, 0.9883, 0.9393, 0.9883, 0.9393, 0.9883, 0.9393, 0.9883, 0.9393, 0.9883, 0.9393, 0.9883, 0.9393, 0.9883, 0.9393, 0.9883, 0.9393, 0.9883, 0.9393, 0.9883, 0.9393, 0.9883, 0.9393, 0.9883, 0.9393, 0.9883, 0.9393, 0.9883, 0.9393, 0.9883, 0.9393, 0.9883, 0.9393, 0.9883, 0.9393, 0.9883, 0.9393, 0.9883, 0.9393, 0.9883, 0.9393, 0.9883, 0.9393, 0.9883, 0.9393, 0.9883, 0.9393, 0.9883, 0.9393, 0.9883, 0.9393, 0.9883, 0.9393, 0.9883, 0.9393, 0.9883, 0.9393, 0.9883, 0.9393, 0.9883, 0.9393, 0.9883, 0.9393, 0.9883, 0.9393, 0.9883, 0.9393, 0.9883, 0.9393, 0.9883, 0.9393, 0.9883, 0.9393, 0.9883, 0.9393, 0.9883, 0.9393, 0.9883, 0.9393, 0.9883, 0.9393, 0.9883, 0.9393, 0.9883, 0.9393, 0.9883, 0.9393, 0.9883, 0.9393, 0.9883, 0.9393, 0.9883, 0.9393, 0.9883, 0.9393, 0.9883, 0.9393, 0.9883, 0.9393, 0.9883, 0.9393, 0.9883, 0.9393, 0.9883, 0.9393, 0.9883, 0.9393, 0.9883, 0.9393, 0.9883, 0.9393, 0.9883, 0.9393, 0.9883, 0.9393, 0.9883, 0.9393, 0.9883, 0.9393, 0.9883, 0.9393, 0.9883, 0.9393, 0.9883, 0.9393, 0.9883, 0.9393, 0.9883, 0.9393, 0.9883, 0.9393, 0.9883, 0.9393, 0.9883, 0.9393, 0.9883, 0.9393, 0.9883, 0.9393, 0.9883, 0.9393, 0.9883, 0.9393, 0.9883, 0.9393, 0.9883, 0.9393, 0.9883, 0.9393, 0.9883, 0.9393, 0.9883, 0.9393, 0.9883, 0.9393, 0.9883, 0.9393, 0.9883, 0.9393, 0.9883, 0.9393, 0.9883, 0.9393, 0.9883, 0.9393, 0.9883, 0.9393, 0.9883, 0.9393, 0.9883, 0.9393, 0.9883, 0.9393, 0.9883, 0.9393, 0.9883, 0.9393, 0.9883, 0.9393, 0.9883, 0.9393, 0.9883, 0.9393, 0.9883, 0.9393, 0.9883, 0.9393, 0.9883, 0.9393, 0.9883, 0.9393, 0.9883, 0.9393, 0.9883, 0.9393, 0.9883, 0.9393, 0.9883, 0.9393, 0.9883, 0.9393, 0.9883, 0.9393, 0.9883, 0.9393, 0.9883, 0.9393, 0.9883, 0.9393, 0.9883, 0.9393, 0.9883, 0.9393, 0.9883, 0.9393, 0.9883, 0.9393, 0.9883, 0.9393, 0.9883, 0.9393, 0.9883, 0.9393, 0.9883, 0.9393, 0.9883, 0.9393, 0.9883, 0.9393, 0.9883, 0.9393, 0.9883, 0.9393, 0.9883, 0.9393, 0.9883, 0.9393, 0.9883, 0.9393, 0.9883, 0.9393, 0.9883, 0.9393, 0.9883, 0.9393, 0.9883, 0.9393, 0.9883, 0.9393, 0.9883, 0.9393, 0.9883, 0.9393, 0.9883, 0.9393, 0.9883, 0.9393, 0.9883, 0.9393, 0.9883, 0.9393, 0.9883, 0.9393, 0.9883, 0.9393, 0.9883, 0.9393, 0.9883, 0.9393, 0.9883, 0.9393, 0.9883, 0.9393, 0.9883, 0.9393, 0.9883, 0.9393, 0.9883, 0.9393, 0.9883, 0.9393, 0.9883, 0.9393, 0.9883, 0.9393, 0.9883, 0.9393, 0.9883, 0.9393, 0.9883, 0.9393, 0.9883, 0.9393, 0.9883, 0.9393, 0.9883, 0.9393, 0.9883, 0.9393, 0.9883, 0.9393, 0.9883, 0.9393, 0.9883, 0.9393, 0.9883, 0.9393, 0.9883, 0.9393, 0.9883, 0.9393, 0.9883, 0.9393, 0.9883, 0.9393, 0.9883, 0.9393, 0.9883, 0.9393, 0.9883, 0.9393, 0.9883, 0.9393, 0.9883, 0.9393, 0.9883, 0.9393, 0.9883, 0.9393, 0.9883, 0.9393, 0.9883, 0.9393, 0.9883, 0.9393, 0.9883, 0.9393, 0.9883, 0.9393, 0.9883, 0.9393, 0.9883, 0.9393, 0.9883, 0.9393, 0.9883, 0.9393, 0.9883, 0.9393, 0.9883, 0.9393, 0.9883, 0.9393, 0.9883, 0.9393, 0.9883, 0.9393, 0.9883, 0.9393, 0.9883, 0.9393, 0.9883, 0.9393, 0.9883, 0.9393, 0.9883, 0.9393, 0.9883, 0.9393, 0.9883, 0.9393, 0.9883, 0.9393, 0.9883, 0.9393, 0.9883, 0.9393, 0.9883, 0.9393, 0.9883, 0.9393, 0.9883, 0.9393, 0.9883, 0.9393, 0.9883, 0.9393, 0.9883, 0.9393, 0.9883, 0.9393, 0.9883, 0.9393, 0.9883, 0.9393, 0.9883, 0.9393, 0.9883, 0.9393, 0.9883, 0.9393, 0.9883, 0.9393, 0.9883, 0.9393, 0.9883, 0.9393, 0.9883, 0.9393, 0.9883, 0.9393, 0.9883, 0.9393, 0.9883, 0.9393, 0.9883, 0.9393, 0.9883, 0.9393, 0.9883, 0.9393, 0.9883, 0.9393, 0.9883, 0.9393, 0.9883, 0.9393, 0.9883, 0.9393, 0.9883, 0.9393, 0.9883, 0.9393, 0.9883, 0.9393, 0.9883, 0.9393, 0.9883, 0.9393, 0.9883, 0.9393, 0.9883, 0.9393, 0.9883, 0.9393, 0.9883, 0.9393, 0.9883, 0.9393, 0.9883, 0.9393, 0.9883, 0.9393, 0.9883, 0.9393, 0.9883, 0.9393, 0.9883, 0.9393, 0.9883, 0.9393, 0.9883, 0.9393, 0.9883, 0.9393, 0.9883, 0.9393, 0.9883, 0.9393, 0.9883, 0.9393, 0.9883, 0.9393, 0.9883, 0.9393, 0.9883, 0.9393, 0.9883, 0.9393, 0.9883, 0.9393, 0.9883, 0.9393, 0.9883, 0.9393, 0.9883, 0.9393, 0.9883, 0.9393, 0.9883, 0.9393, 0.9883, 0.9393, 0.9883, 0.9393, 0.9883, 0.9393, 0.9883, 0.9393, 0.9883, 0.9393, 0.9883, 0.9393, 0.9883, 0.9393, 0.9883, 0.9393, 0.9883, 0.9393, 0.9883, 0.9393, 0.9883, 0.9393, 0.9883, 0.9393, 0.9883, 0.9393, 0.9883, 0.9393, 0.9883, 0.9393, 0.9883, 0.9393, 0.9883, 0.9393, 0.9883, 0.9393, 0.9883, 0.9393, 0.9883, 0.9393, 0.9883, 0.9393, 0.9883, 0.9393, 0.9883, 0.9393, 0.9883, 0.9393, 0.9883, 0.9393, 0.9883, 0.9393, 0.9883, 0.9393, 0.9883, 0.9393, 0.9883, 0.9393, 0.9883, 0.9393, 0.9883, 0.9393, 0.9883, 0.9393, 0.9883, 0.9393, 0.9883, 0.9393, 0.9883, 0.9393, 0.9883, 0.9393, 0.9883, 0.9393, 0.9883, 0.9393, 0.9883, 0.9393, 0.9883, 0.9393, 0.9883, 0.9393, 0.9883, 0.9393, 0.9883, 0.9393, 0.9883, 0.9393, 0.9883, 0.9393, 0.9883, 0.9393, 0.9883, 0.9393, 0.9883, 0.9393, 0.9883, 0.9393, 0.9883, 0.9393, 0.9883, 0.9393, 0.9883, 0.9393, 0.9883, 0.9393, 0.9883, 0.9393, 0.9883, 0.9393, 0.9883, 0.9393, 0.9883, 0.9393, 0.9883, 0.9393, 0.9883, 0.9393, 0.9883, 0.9393, 0.9883, 0.9393, 0.9883, 0.9393, 0.9883, 0.9393, 0.9883, 0.9393, 0.9883, 0.9393, 0.9883, 0.9393, 0.9883, 0.9393, 0.9883, 0.9393, 0.9883, 0.9393, 0.9883, 0.9393, 0.9883, 0.9393, 0.9883, 0.9393, 0.9883, 0.9393, 0.9883, 0.9393, 0.9883, 0.9393, 0.9883, 0.9393, 0.9883, 0.9393, 0.9883, 0.9393, 0.9883, 0.9393, 0.9883, 0.9393, 0.9883, 0.9393, 0.9883, 0.9393, 0.9883, 0.9393, 0.9883, 0.9393, 0.9883, 0.9393, 0.9883, 0.9393, 0.9883, 0.9393, 0.9883, 0.9393, 0.9883, 0.9393, 0.9883, 0.9393, 0.9883, 0.9393, 0.9883, 0.9393, 0.9883, 0.9393, 0.9883, 0.9393, 0.9883, 0.9393, 0.9883, 0.9393, 0.9883, 0.9393, 0.9883, 0.9393, 0.9883, 0.9393, 0.9883, 0.9393, 0.9883, 0.9393, 0.9883, 0.9393, 0.9883, 0.9393, 0.9883, 0.9393, 0.9883, 0.9393, 0.9883, 0.9393, 0.9883, 0.9393, 0.9883, 0.9393, 0.9883, 0.9393, 0.9883, 0.9393, 0.9883, 0.9393, 0.9883, 0.9393, 0.9883, 0.9393, 0.9883, 0.9393, 0.9883, 0.9393, 0.9883, 0.9393, 0.9883, 0.9393, 0.9883, 0.9393, 0.9883, 0.9393, 0.9883, 0.9393, 0.9883, 0.9393, 0.9883, 0.9393, 0.9883, 0.9393, 0.9883, 0.9393, 0.9883, 0.9393, 0.9883, 0.9393, 0.9883, 0.9393, 0.9883, 0.9393, 0.9883, 0.9393, 0.9883, 0.9393, 0.9883, 0.9393, 0.9883, 0.9393, 0.9883, 0.9393, 0.9883, 0.9393, 0.9883, 0.9393, 0.9883, 0.9393, 0.9883, 0.9393, 0.9883, 0.9393, 0.9883, 0.9393, 0.9883, 0.9393, 0.9883, 0.9393, 0.9883, 0.9393, 0.9883, 0.9393, 0.9883, 0.9393, 0.9883, 0.9393, 0.9883, 0.9393, 0.9883, 0.9393, 0.9883, 0.9393, 0.9883, 0.9393, 0.9883, 0.9393, 0.9883, 0.9393, 0.9883, 0.9393, 0.9883, 0.9393, 0.9883, 0.9393, 0.9883, 0.9393, 0.9883, 0.9393, 0.9883, 0.9393, 0.9883, 0.9393, 0.9883, 0.9393, 0.9883, 0.9393, 0.9883, 0.9393, 0.9883, 0.9393, 0.9883, 0.9393, 0.9883, 0.9393, 0.9883, 0.9393, 0.9883, 0.9393, 0.9883, 0.9393, 0.9883, 0.9393, 0.9883, 0.9393, 0.9883, 0.9393, 0.9883, 0.9393, 0.9883, 0.9393, 0.9883, 0.9393, 0.9883, 0.9393, 0.9883, 0.9393, 0.9883, 0.9393, 0.9883, 0.9393, 0.9883, 0.9393, 0.9883, 0.9393, 0.9883, 0.9393, 0.9883, 0.9393, 0.9883, 0.9393, 0.9883, 0.9393, 0.9883, 0.9393, 0.9883, 0.9393, 0.9883, 0.9393, 0.9883, 0.9393, 0.9883, 0.9393, 0.9883, 0.9393, 0.9883, 0.9393, 0.9883, 0.9393, 0.9883, 0.9393, 0.9883, 0.9393, 0.9883, 0.9393, 0.9883, 0.9393, 0.9883, 0.9393, 0.9883, 0.9393, 0.9883, 0.9393, 0.9883, 0.9393, 0.9883, 0.9393, 0.9883, 0.9393, 0.9883, 0.9393, 0.9883, 0.9393, 0.9883, 0.9393, 0.9883, 0.9393, 0.9883, 0.9393, 0.9883, 0.9393, 0.9883, 0.9393, 0.9883, 0.9393, 0.9883, 0.9393, 0.9883, 0.9393, 0.9883, 0.9393, 0.9883, 0.9393, 0.9883, 0.9393, 0.9883, 0.9393, 0.9883, 0.9393, 0.9883, 0.9393, 0.9883, 0.9393, 0.9883, 0.9393, 0.9883, 0.9393, 0.9883, 0.9393, 0.9883, 0.9393, 0.9883, 0.9393, 0.9883, 0.9393, 0.9883, 0.9393, 0.9883, 0.9393, 0.9883, 0.9393, 0.9883, 0.9393, 0.9883, 0.9393, 0.9883, 0.9393, 0.9883, 0.9393, 0.9883, 0.9393, 0.9883, 0.9393, 0.9883, 0.9393, 0.9883, 0.9393, 0.9883, 0.9393, 0.9883, 0.9393, 0.9883, 0.9393, 0.9883, 0.9393, 0.9883, 0.9393, 0.9883, 0.9393, 0.9883, 0.9393, 0.9883, 0.9393, 0.9883, 0.9393, 0.9883, 0.9393, 0.9883, 0.9393, 0.9883, 0.9393, 0.9883, 0.9393, 0.9883, 0.9393, 0.9453, 0.5586, 0.9453, 0.5586, 0.9453, 0.5586, 0.9453, 0.5586, 0.9453, 0.5586, 0.9453, 0.5586, 0.9453, 0.5586, 0.9453, 0.5586, 0.9453, 0.5586, 0.9453, 0.5586, 0.9453, 0.5586, 0.9453, 0.5586, 0.9453, 0.5586, 0.9453, 0.5586, 0.9453, 0.5586, 0.9453, 0.5586, 0.9453, 0.5586, 0.9453, 0.5586, 0.9453, 0.5586, 0.9453, 0.5586, 0.9453, 0.5586, 0.9453, 0.5586, 0.9453, 0.5586, 0.9453, 0.5586, 0.9453, 0.5586, 0.9453, 0.5586, 0.9453, 0.5586, 0.9453, 0.5586, 0.9453, 0.5586, 0.9453, 0.5586, 0.9453, 0.5586, 0.9453, 0.5586, 0.9453, 0.5586, 0.9453, 0.5586, 0.9453, 0.5586, 0.9453, 0.5586, 0.9453, 0.5586, 0.9453, 0.5586, 0.9453, 0.5586, 0.9453, 0.5586, 0.9453, 0.5586, 0.9453, 0.5586, 0.9453, 0.5586, 0.9453, 0.5586, 0.9453, 0.5586, 0.9453, 0.5586, 0.9453, 0.5586, 0.9453, 0.5586, 0.9453, 0.5586, 0.9453, 0.5586, 0.9453, 0.5586, 0.9453, 0.5586, 0.9453, 0.5586, 0.9453, 0.5586, 0.9453, 0.5586, 0.9453, 0.5586, 0.9727, 0.4258, 0.9727, 0.4258, 0.9727, 0.4258, 0.9727, 0.4258, 0.9453, 0.5586, 0.9453, 0.5586, 0.9453, 0.5586, 0.9453, 0.5586, 0.9453, 0.5586, 0.9453, 0.5586, 0.9453, 0.5586, 0.9453, 0.5586, 0.9453, 0.5586, 0.9453, 0.5586, 0.9453, 0.5586, 0.9453, 0.5586, 0.4414, 0.6964, 0.4414, 0.6964, 0.4414, 0.6964, 0.4414, 0.6964, 0.4414, 0.6964, 0.4414, 0.6964, 0.4414, 0.6964, 0.4414, 0.6964, 0.4414, 0.6964, 0.4414, 0.6964, 0.4414, 0.6964, 0.4414, 0.6964, 0.4414, 0.6964, 0.4414, 0.6964, 0.4414, 0.6964, 0.4414, 0.6964, 0.4414, 0.6964, 0.4414, 0.6964, 0.4414, 0.6964, 0.4414, 0.6964, 0.4414, 0.6964, 0.4414, 0.6964, 0.4414, 0.6964, 0.4414, 0.6964, 0.4414, 0.6964, 0.4414, 0.6964, 0.4414, 0.6964, 0.4414, 0.6964, 0.4414, 0.6964, 0.4414, 0.6964, 0.4414, 0.6964, 0.4414, 0.6964, 0.4414, 0.6964, 0.4414, 0.6964, 0.4414, 0.6964, 0.4414, 0.6964, 0.4414, 0.6964, 0.4414, 0.6964, 0.4414, 0.6964, 0.4414, 0.6964, 0.4414, 0.6964, 0.4414, 0.6964, 0.4414, 0.6964, 0.4414, 0.6964, 0.4414, 0.6964, 0.4414, 0.6964, 0.4414, 0.6964, 0.4414, 0.6964, 0.4414, 0.6964, 0.4414, 0.6964, 0.4414, 0.6964, 0.4414, 0.6964, 0.4414, 0.6964, 0.4414, 0.6964, 0.4414, 0.6964, 0.4414, 0.6964, 0.4414, 0.6964, 0.4414, 0.6964, 0.4414, 0.6964, 0.4414, 0.6964, 0.4414, 0.6964, 0.4414, 0.6964, 0.4414, 0.6964, 0.4414, 0.6964, 0.4414, 0.6964, 0.4414, 0.6964, 0.4414, 0.6964, 0.4414, 0.6964, 0.4414, 0.6964, 0.4414, 0.6964, 0.4414, 0.6964, 0.4414, 0.6964, 0.4414, 0.6964, 0.4414, 0.6964, 0.4414, 0.6964, 0.4414, 0.6964, 0.4414, 0.6964, 0.4414, 0.6964, 0.4414, 0.6964, 0.4414, 0.6964, 0.4414, 0.6964, 0.4414, 0.6964, 0.4414, 0.6964, 0.4414, 0.6964, 0.4414, 0.6964, 0.4414, 0.6964, 0.4414, 0.6964, 0.4414, 0.6964, 0.4414, 0.6964, 0.4414, 0.6964, 0.4414, 0.6964, 0.4414, 0.6964, 0.4414, 0.6964, 0.4414, 0.6964, 0.4414, 0.6964, 0.4414, 0.6964, 0.4414, 0.6964, 0.4414, 0.6964, 0.4414, 0.6964, 0.4414, 0.6964, 0.4414, 0.6964, 0.4414, 0.6964, 0.4414, 0.6964, 0.4414, 0.6964, 0.4414, 0.6964, 0.4414, 0.6964, 0.4414, 0.6964, 0.4414, 0.6964, 0.4414, 0.6964, 0.4414, 0.6964, 0.4414, 0.6964, 0.4414, 0.6964, 0.4414, 0.6964, 0.4414, 0.6964, 0.4414, 0.6964, 0.4414, 0.6964, 0.4414, 0.6964, 0.4414, 0.6964, 0.4414, 0.6964, 0.4414, 0.6964, 0.4414, 0.6964, 0.4414, 0.6964, 0.4414, 0.6964, 0.4414, 0.6964, 0.4414, 0.6964, 0.4414, 0.6964, 0.4414, 0.6964, 0.4414, 0.6964, 0.4414, 0.6964, 0.4414, 0.6964, 0.4414, 0.6964, 0.4414, 0.6964, 0.4414, 0.6964, 0.4414, 0.6964, 0.4414, 0.6964, 0.4414, 0.6964, 0.4414, 0.6964, 0.4414, 0.6964, 0.4414, 0.6964, 0.4414, 0.6964, 0.4414, 0.6964, 0.4414, 0.6964, 0.4414, 0.6964, 0.4414, 0.6964, 0.4414, 0.6964, 0.4414, 0.6964, 0.4414, 0.6964, 0.4414, 0.6964, 0.4414, 0.6964, 0.4414, 0.6964, 0.4414, 0.6964, 0.4414, 0.6964, 0.4414, 0.6964, 0.4414, 0.6964, 0.4414, 0.6964, 0.4414, 0.6964, 0.4414, 0.6964, 0.4414, 0.6964, 0.4414, 0.6964, 0.4414, 0.6964, 0.4414, 0.6964, 0.4414, 0.6964, 0.4414, 0.6964, 0.4414, 0.6964, 0.4414, 0.6964, 0.4414, 0.6964, 0.4414, 0.6964, 0.4414, 0.6964, 0.4414, 0.6964, 0.4414, 0.6964, 0.4414, 0.6964, 0.4414, 0.6964, 0.4414, 0.6964, 0.4414, 0.6964, 0.4414, 0.6964, 0.4414, 0.6964, 0.4414, 0.6964, 0.4414, 0.6964, 0.4414, 0.6964, 0.4414, 0.6964, 0.4414, 0.6964, 0.4414, 0.6964, 0.4414, 0.6964, 0.4414, 0.6964, 0.4414, 0.6964, 0.4414, 0.6964, 0.4414, 0.6964, 0.4414, 0.6964, 0.4414, 0.6964, 0.4414, 0.6964, 0.4414, 0.6964, 0.4414, 0.6964])
me_cylinder.materials.append(mat_material)
me_cylinder.use_remesh_fix_poles = True
me_cylinder.use_remesh_preserve_attributes = False
me_cylinder.use_mirror_vertex_groups = False
me_cylinder.update()

# ---- objects
ob_cylinder = bpy.data.objects.new('Cylinder', me_cylinder)

# ---- transforms, parenting, visibility, modifiers, constraints
ob_cylinder.location = (0.0, 0.0, 0.0)
ob_cylinder.scale = (2.758, 2.758, 2.758)
ob_cylinder.lineart.crease_threshold = 0.0

# ---- collection membership
col_collection.objects.link(ob_cylinder)

# ---- scene / render settings (as saved in the file)
scene.frame_start = 1; scene.frame_end = 250; scene.frame_set(1)
scene.render.engine = 'BLENDER_EEVEE_NEXT'
scene.cycles.use_denoising = False
scene.cycles.samples = 128
scene.cycles.sampling_pattern = 'TABULATED_SOBOL'
scene.cycles.use_adaptive_sampling = False
scene.cycles.use_light_tree = False
scene.view_settings.view_transform = 'Filmic'
bpy.context.view_layer.update()

# ---- added for rendering (the .blend has no active camera and no usable light): camera, sun
cam_auto = bpy.data.cameras.new('AutoCamera')
cam_auto.lens = 50.0
cam_auto.sensor_width = 36.0
cam_auto.clip_end = 1000.0
ob_auto_camera = bpy.data.objects.new('AutoCamera', cam_auto)
scene.collection.objects.link(ob_auto_camera)
ob_auto_camera.location = (42.5367, -48.7527, 44.8825)
ob_auto_camera.rotation_euler = (1.09748, -7.21219e-08, 0.694738)
scene.camera = ob_auto_camera
light_auto_sun = bpy.data.lights.new('AutoSun', 'SUN')
light_auto_sun.energy = 3.0
light_auto_sun.angle = 0.0523599
ob_auto_sun = bpy.data.objects.new('AutoSun', light_auto_sun)
scene.collection.objects.link(ob_auto_sun)
ob_auto_sun.rotation_euler = (0.872665, 0.174533, 0.523599)
bpy.context.view_layer.update()
